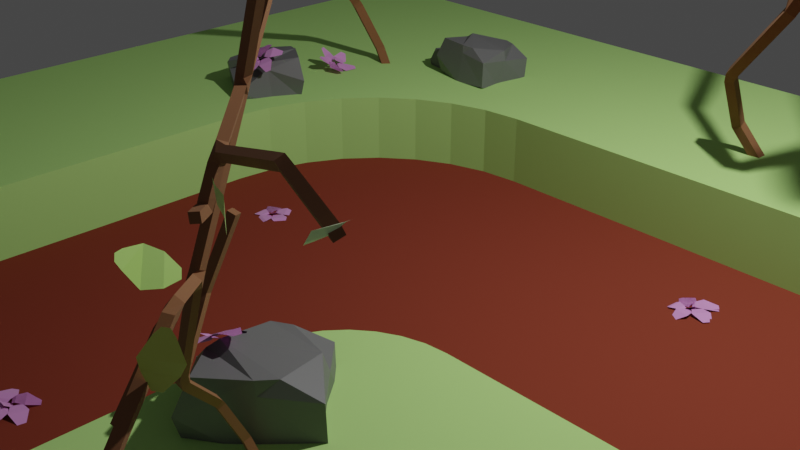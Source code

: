 # Source: SWTrack02.blend  (saved by Blender 2.82.7; exported with 4.5.12 LTS)
import bpy
from mathutils import Matrix  # noqa: F401  (used for matrix-valued properties, if any)

bpy.ops.wm.read_factory_settings(use_empty=True)
scene = bpy.context.scene
scene.name = 'Scene'

# ---- collections
col_collection = bpy.data.collections.new('Collection'); scene.collection.children.link(col_collection)
col_collection_2 = bpy.data.collections.new('Collection 2'); scene.collection.children.link(col_collection_2)
col_collection_3 = bpy.data.collections.new('Collection 3'); scene.collection.children.link(col_collection_3)
col_collection_4 = bpy.data.collections.new('Collection 4'); scene.collection.children.link(col_collection_4)

# ---- materials (node trees are filled in below, after node groups)
mat_material_049 = bpy.data.materials.new('Material.049')
mat_material_049.use_transparent_shadow = False
mat_material_050 = bpy.data.materials.new('Material.050')
mat_material_050.use_transparent_shadow = False
mat_material_052 = bpy.data.materials.new('Material.052')
mat_material_052.use_transparent_shadow = False
mat_material_051 = bpy.data.materials.new('Material.051')
mat_material_051.use_transparent_shadow = False
mat_material = bpy.data.materials.new('Material')
mat_material.alpha_threshold = 0.0
mat_material.use_transparent_shadow = False
mat_material.diffuse_color = (0.4756, 0.8, 0.2446, 1.0)
mat_material.line_color = (0.0, 0.0, 0.0, 1.0)
mat_material_048 = bpy.data.materials.new('Material.048')
mat_material_048.use_transparent_shadow = False
mat_material_048.diffuse_color = (0.2462, 0.04989, 0.02892, 1.0)
mat_material_018 = bpy.data.materials.new('Material.018')
mat_material_018.use_transparent_shadow = False
mat_material_029 = bpy.data.materials.new('Material.029')
mat_material_029.use_transparent_shadow = False
mat_material_027 = bpy.data.materials.new('Material.027')
mat_material_027.use_transparent_shadow = False
mat_material_020 = bpy.data.materials.new('Material.020')
mat_material_020.use_transparent_shadow = False
mat_material_021 = bpy.data.materials.new('Material.021')
mat_material_021.use_transparent_shadow = False
mat_material_019 = bpy.data.materials.new('Material.019')
mat_material_019.use_transparent_shadow = False
mat_material_022 = bpy.data.materials.new('Material.022')
mat_material_022.use_transparent_shadow = False
mat_material_023 = bpy.data.materials.new('Material.023')
mat_material_023.use_transparent_shadow = False
mat_material_013 = bpy.data.materials.new('Material.013')
mat_material_013.use_transparent_shadow = False
mat_material_046 = bpy.data.materials.new('Material.046')
mat_material_046.use_transparent_shadow = False
mat_material_039 = bpy.data.materials.new('Material.039')
mat_material_039.use_transparent_shadow = False
mat_material_040 = bpy.data.materials.new('Material.040')
mat_material_040.use_transparent_shadow = False
mat_material_044 = bpy.data.materials.new('Material.044')
mat_material_044.use_transparent_shadow = False
mat_material_043 = bpy.data.materials.new('Material.043')
mat_material_043.use_transparent_shadow = False
mat_material_045 = bpy.data.materials.new('Material.045')
mat_material_045.use_transparent_shadow = False
mat_material_042 = bpy.data.materials.new('Material.042')
mat_material_042.use_transparent_shadow = False
mat_material_041 = bpy.data.materials.new('Material.041')
mat_material_041.use_transparent_shadow = False
mat_material_047 = bpy.data.materials.new('Material.047')
mat_material_047.use_transparent_shadow = False
mat_material_015 = bpy.data.materials.new('Material.015')
mat_material_015.use_transparent_shadow = False
mat_material_028 = bpy.data.materials.new('Material.028')
mat_material_028.use_transparent_shadow = False
mat_material_037 = bpy.data.materials.new('Material.037')
mat_material_037.use_transparent_shadow = False
mat_material_030 = bpy.data.materials.new('Material.030')
mat_material_030.use_transparent_shadow = False
mat_material_031 = bpy.data.materials.new('Material.031')
mat_material_031.use_transparent_shadow = False
mat_material_035 = bpy.data.materials.new('Material.035')
mat_material_035.use_transparent_shadow = False
mat_material_034 = bpy.data.materials.new('Material.034')
mat_material_034.use_transparent_shadow = False
mat_material_036 = bpy.data.materials.new('Material.036')
mat_material_036.use_transparent_shadow = False
mat_material_033 = bpy.data.materials.new('Material.033')
mat_material_033.use_transparent_shadow = False
mat_material_032 = bpy.data.materials.new('Material.032')
mat_material_032.use_transparent_shadow = False
mat_material_038 = bpy.data.materials.new('Material.038')
mat_material_038.use_transparent_shadow = False

# ---- material node trees
mat_material_049.use_nodes = True; mat_material_049.node_tree.nodes.clear()
_N = mat_material_049.node_tree.nodes; _L = mat_material_049.node_tree.links
n0 = _N.new('ShaderNodeOutputMaterial'); n0.name = 'Material Output'; n0.location = (300, 300)
n1 = _N.new('ShaderNodeBsdfPrincipled'); n1.name = 'Principled BSDF'; n1.location = (10, 300)
n1.distribution = 'GGX'
n1.subsurface_method = 'BURLEY'
n1.inputs[0].default_value = (0.8, 0.3319, 0.7518, 1.0)
n1.inputs[3].default_value = 1.45
n1.inputs[27].default_value = (0.0, 0.0, 0.0, 1.0)
n1.inputs[28].default_value = 1.0
_L.new(n1.outputs[0], n0.inputs[0])
n0.is_active_output = True
mat_material_050.use_nodes = True; mat_material_050.node_tree.nodes.clear()
_N = mat_material_050.node_tree.nodes; _L = mat_material_050.node_tree.links
n0 = _N.new('ShaderNodeOutputMaterial'); n0.name = 'Material Output'; n0.location = (300, 300)
n1 = _N.new('ShaderNodeBsdfPrincipled'); n1.name = 'Principled BSDF'; n1.location = (10, 300)
n1.distribution = 'GGX'
n1.subsurface_method = 'BURLEY'
n1.inputs[0].default_value = (0.8, 0.3319, 0.7518, 1.0)
n1.inputs[3].default_value = 1.45
n1.inputs[27].default_value = (0.0, 0.0, 0.0, 1.0)
n1.inputs[28].default_value = 1.0
_L.new(n1.outputs[0], n0.inputs[0])
n0.is_active_output = True
mat_material_052.use_nodes = True; mat_material_052.node_tree.nodes.clear()
_N = mat_material_052.node_tree.nodes; _L = mat_material_052.node_tree.links
n0 = _N.new('ShaderNodeOutputMaterial'); n0.name = 'Material Output'; n0.location = (300, 300)
n1 = _N.new('ShaderNodeBsdfPrincipled'); n1.name = 'Principled BSDF'; n1.location = (10, 300)
n1.distribution = 'GGX'
n1.subsurface_method = 'BURLEY'
n1.inputs[0].default_value = (0.8, 0.3319, 0.7518, 1.0)
n1.inputs[3].default_value = 1.45
n1.inputs[27].default_value = (0.0, 0.0, 0.0, 1.0)
n1.inputs[28].default_value = 1.0
_L.new(n1.outputs[0], n0.inputs[0])
n0.is_active_output = True
mat_material_051.use_nodes = True; mat_material_051.node_tree.nodes.clear()
_N = mat_material_051.node_tree.nodes; _L = mat_material_051.node_tree.links
n0 = _N.new('ShaderNodeOutputMaterial'); n0.name = 'Material Output'; n0.location = (300, 300)
n1 = _N.new('ShaderNodeBsdfPrincipled'); n1.name = 'Principled BSDF'; n1.location = (10, 300)
n1.distribution = 'GGX'
n1.subsurface_method = 'BURLEY'
n1.inputs[0].default_value = (0.1574, 0.1574, 0.1574, 1.0)
n1.inputs[3].default_value = 1.45
n1.inputs[27].default_value = (0.0, 0.0, 0.0, 1.0)
n1.inputs[28].default_value = 1.0
_L.new(n1.outputs[0], n0.inputs[0])
n0.is_active_output = True
mat_material_018.use_nodes = True; mat_material_018.node_tree.nodes.clear()
_N = mat_material_018.node_tree.nodes; _L = mat_material_018.node_tree.links
n0 = _N.new('ShaderNodeOutputMaterial'); n0.name = 'Material Output'; n0.location = (300, 300)
n1 = _N.new('ShaderNodeBsdfPrincipled'); n1.name = 'Principled BSDF'; n1.location = (10, 300)
n1.distribution = 'GGX'
n1.subsurface_method = 'BURLEY'
n1.inputs[0].default_value = (0.4633, 0.8, 0.1672, 1.0)
n1.inputs[3].default_value = 1.45
n1.inputs[27].default_value = (0.0, 0.0, 0.0, 1.0)
n1.inputs[28].default_value = 1.0
_L.new(n1.outputs[0], n0.inputs[0])
n0.is_active_output = True
mat_material_029.use_nodes = True; mat_material_029.node_tree.nodes.clear()
_N = mat_material_029.node_tree.nodes; _L = mat_material_029.node_tree.links
n0 = _N.new('ShaderNodeOutputMaterial'); n0.name = 'Material Output'; n0.location = (300, 300)
n1 = _N.new('ShaderNodeBsdfPrincipled'); n1.name = 'Principled BSDF'; n1.location = (10, 300)
n1.distribution = 'GGX'
n1.subsurface_method = 'BURLEY'
n1.inputs[0].default_value = (0.6785, 0.8, 0.1502, 1.0)
n1.inputs[3].default_value = 1.45
n1.inputs[27].default_value = (0.0, 0.0, 0.0, 1.0)
n1.inputs[28].default_value = 1.0
_L.new(n1.outputs[0], n0.inputs[0])
n0.is_active_output = True
mat_material_027.use_nodes = True; mat_material_027.node_tree.nodes.clear()
_N = mat_material_027.node_tree.nodes; _L = mat_material_027.node_tree.links
n0 = _N.new('ShaderNodeOutputMaterial'); n0.name = 'Material Output'; n0.location = (300, 300)
n1 = _N.new('ShaderNodeBsdfPrincipled'); n1.name = 'Principled BSDF'; n1.location = (10, 300)
n1.distribution = 'GGX'
n1.subsurface_method = 'BURLEY'
n1.inputs[0].default_value = (0.7944, 0.8, 0.3037, 1.0)
n1.inputs[3].default_value = 1.45
n1.inputs[27].default_value = (0.0, 0.0, 0.0, 1.0)
n1.inputs[28].default_value = 1.0
_L.new(n1.outputs[0], n0.inputs[0])
n0.is_active_output = True
mat_material_020.use_nodes = True; mat_material_020.node_tree.nodes.clear()
_N = mat_material_020.node_tree.nodes; _L = mat_material_020.node_tree.links
n0 = _N.new('ShaderNodeOutputMaterial'); n0.name = 'Material Output'; n0.location = (300, 300)
n1 = _N.new('ShaderNodeBsdfPrincipled'); n1.name = 'Principled BSDF'; n1.location = (10, 300)
n1.distribution = 'GGX'
n1.subsurface_method = 'BURLEY'
n1.inputs[0].default_value = (0.5604, 0.8, 0.3989, 1.0)
n1.inputs[3].default_value = 1.45
n1.inputs[27].default_value = (0.0, 0.0, 0.0, 1.0)
n1.inputs[28].default_value = 1.0
_L.new(n1.outputs[0], n0.inputs[0])
n0.is_active_output = True
mat_material_021.use_nodes = True; mat_material_021.node_tree.nodes.clear()
_N = mat_material_021.node_tree.nodes; _L = mat_material_021.node_tree.links
n0 = _N.new('ShaderNodeOutputMaterial'); n0.name = 'Material Output'; n0.location = (300, 300)
n1 = _N.new('ShaderNodeBsdfPrincipled'); n1.name = 'Principled BSDF'; n1.location = (10, 300)
n1.distribution = 'GGX'
n1.subsurface_method = 'BURLEY'
n1.inputs[0].default_value = (0.6722, 0.8, 0.5206, 1.0)
n1.inputs[3].default_value = 1.45
n1.inputs[27].default_value = (0.0, 0.0, 0.0, 1.0)
n1.inputs[28].default_value = 1.0
_L.new(n1.outputs[0], n0.inputs[0])
n0.is_active_output = True
mat_material_019.use_nodes = True; mat_material_019.node_tree.nodes.clear()
_N = mat_material_019.node_tree.nodes; _L = mat_material_019.node_tree.links
n0 = _N.new('ShaderNodeOutputMaterial'); n0.name = 'Material Output'; n0.location = (300, 300)
n1 = _N.new('ShaderNodeBsdfPrincipled'); n1.name = 'Principled BSDF'; n1.location = (10, 300)
n1.distribution = 'GGX'
n1.subsurface_method = 'BURLEY'
n1.inputs[0].default_value = (0.5203, 0.8, 0.2822, 1.0)
n1.inputs[2].default_value = 0.2949
n1.inputs[3].default_value = 1.45
n1.inputs[27].default_value = (0.0, 0.0, 0.0, 1.0)
n1.inputs[28].default_value = 1.0
_L.new(n1.outputs[0], n0.inputs[0])
n0.is_active_output = True
mat_material_022.use_nodes = True; mat_material_022.node_tree.nodes.clear()
_N = mat_material_022.node_tree.nodes; _L = mat_material_022.node_tree.links
n0 = _N.new('ShaderNodeOutputMaterial'); n0.name = 'Material Output'; n0.location = (300, 300)
n1 = _N.new('ShaderNodeBsdfPrincipled'); n1.name = 'Principled BSDF'; n1.location = (10, 300)
n1.distribution = 'GGX'
n1.subsurface_method = 'BURLEY'
n1.inputs[0].default_value = (0.5383, 0.8, 0.4581, 1.0)
n1.inputs[3].default_value = 1.45
n1.inputs[27].default_value = (0.0, 0.0, 0.0, 1.0)
n1.inputs[28].default_value = 1.0
_L.new(n1.outputs[0], n0.inputs[0])
n0.is_active_output = True
mat_material_023.use_nodes = True; mat_material_023.node_tree.nodes.clear()
_N = mat_material_023.node_tree.nodes; _L = mat_material_023.node_tree.links
n0 = _N.new('ShaderNodeOutputMaterial'); n0.name = 'Material Output'; n0.location = (300, 300)
n1 = _N.new('ShaderNodeBsdfPrincipled'); n1.name = 'Principled BSDF'; n1.location = (10, 300)
n1.distribution = 'GGX'
n1.subsurface_method = 'BURLEY'
n1.inputs[0].default_value = (0.5309, 0.8, 0.4117, 1.0)
n1.inputs[3].default_value = 1.45
n1.inputs[27].default_value = (0.0, 0.0, 0.0, 1.0)
n1.inputs[28].default_value = 1.0
_L.new(n1.outputs[0], n0.inputs[0])
n0.is_active_output = True
mat_material_013.use_nodes = True; mat_material_013.node_tree.nodes.clear()
_N = mat_material_013.node_tree.nodes; _L = mat_material_013.node_tree.links
n0 = _N.new('ShaderNodeOutputMaterial'); n0.name = 'Material Output'; n0.location = (300, 300)
n1 = _N.new('ShaderNodeBsdfPrincipled'); n1.name = 'Principled BSDF'; n1.location = (10, 300)
n1.distribution = 'GGX'
n1.subsurface_method = 'BURLEY'
n1.inputs[0].default_value = (0.2529, 0.1097, 0.04592, 1.0)
n1.inputs[2].default_value = 1.0
n1.inputs[3].default_value = 1.45
n1.inputs[27].default_value = (0.0, 0.0, 0.0, 1.0)
n1.inputs[28].default_value = 1.0
_L.new(n1.outputs[0], n0.inputs[0])
n0.is_active_output = True
mat_material_046.use_nodes = True; mat_material_046.node_tree.nodes.clear()
_N = mat_material_046.node_tree.nodes; _L = mat_material_046.node_tree.links
n0 = _N.new('ShaderNodeOutputMaterial'); n0.name = 'Material Output'; n0.location = (300, 300)
n1 = _N.new('ShaderNodeBsdfPrincipled'); n1.name = 'Principled BSDF'; n1.location = (10, 300)
n1.distribution = 'GGX'
n1.subsurface_method = 'BURLEY'
n1.inputs[0].default_value = (0.4633, 0.8, 0.1672, 1.0)
n1.inputs[3].default_value = 1.45
n1.inputs[27].default_value = (0.0, 0.0, 0.0, 1.0)
n1.inputs[28].default_value = 1.0
_L.new(n1.outputs[0], n0.inputs[0])
n0.is_active_output = True
mat_material_039.use_nodes = True; mat_material_039.node_tree.nodes.clear()
_N = mat_material_039.node_tree.nodes; _L = mat_material_039.node_tree.links
n0 = _N.new('ShaderNodeOutputMaterial'); n0.name = 'Material Output'; n0.location = (300, 300)
n1 = _N.new('ShaderNodeBsdfPrincipled'); n1.name = 'Principled BSDF'; n1.location = (10, 300)
n1.distribution = 'GGX'
n1.subsurface_method = 'BURLEY'
n1.inputs[0].default_value = (0.6785, 0.8, 0.1502, 1.0)
n1.inputs[3].default_value = 1.45
n1.inputs[27].default_value = (0.0, 0.0, 0.0, 1.0)
n1.inputs[28].default_value = 1.0
_L.new(n1.outputs[0], n0.inputs[0])
n0.is_active_output = True
mat_material_040.use_nodes = True; mat_material_040.node_tree.nodes.clear()
_N = mat_material_040.node_tree.nodes; _L = mat_material_040.node_tree.links
n0 = _N.new('ShaderNodeOutputMaterial'); n0.name = 'Material Output'; n0.location = (300, 300)
n1 = _N.new('ShaderNodeBsdfPrincipled'); n1.name = 'Principled BSDF'; n1.location = (10, 300)
n1.distribution = 'GGX'
n1.subsurface_method = 'BURLEY'
n1.inputs[0].default_value = (0.7944, 0.8, 0.3037, 1.0)
n1.inputs[3].default_value = 1.45
n1.inputs[27].default_value = (0.0, 0.0, 0.0, 1.0)
n1.inputs[28].default_value = 1.0
_L.new(n1.outputs[0], n0.inputs[0])
n0.is_active_output = True
mat_material_044.use_nodes = True; mat_material_044.node_tree.nodes.clear()
_N = mat_material_044.node_tree.nodes; _L = mat_material_044.node_tree.links
n0 = _N.new('ShaderNodeOutputMaterial'); n0.name = 'Material Output'; n0.location = (300, 300)
n1 = _N.new('ShaderNodeBsdfPrincipled'); n1.name = 'Principled BSDF'; n1.location = (10, 300)
n1.distribution = 'GGX'
n1.subsurface_method = 'BURLEY'
n1.inputs[0].default_value = (0.5604, 0.8, 0.3989, 1.0)
n1.inputs[3].default_value = 1.45
n1.inputs[27].default_value = (0.0, 0.0, 0.0, 1.0)
n1.inputs[28].default_value = 1.0
_L.new(n1.outputs[0], n0.inputs[0])
n0.is_active_output = True
mat_material_043.use_nodes = True; mat_material_043.node_tree.nodes.clear()
_N = mat_material_043.node_tree.nodes; _L = mat_material_043.node_tree.links
n0 = _N.new('ShaderNodeOutputMaterial'); n0.name = 'Material Output'; n0.location = (300, 300)
n1 = _N.new('ShaderNodeBsdfPrincipled'); n1.name = 'Principled BSDF'; n1.location = (10, 300)
n1.distribution = 'GGX'
n1.subsurface_method = 'BURLEY'
n1.inputs[0].default_value = (0.6722, 0.8, 0.5206, 1.0)
n1.inputs[3].default_value = 1.45
n1.inputs[27].default_value = (0.0, 0.0, 0.0, 1.0)
n1.inputs[28].default_value = 1.0
_L.new(n1.outputs[0], n0.inputs[0])
n0.is_active_output = True
mat_material_045.use_nodes = True; mat_material_045.node_tree.nodes.clear()
_N = mat_material_045.node_tree.nodes; _L = mat_material_045.node_tree.links
n0 = _N.new('ShaderNodeOutputMaterial'); n0.name = 'Material Output'; n0.location = (300, 300)
n1 = _N.new('ShaderNodeBsdfPrincipled'); n1.name = 'Principled BSDF'; n1.location = (10, 300)
n1.distribution = 'GGX'
n1.subsurface_method = 'BURLEY'
n1.inputs[0].default_value = (0.5203, 0.8, 0.2822, 1.0)
n1.inputs[2].default_value = 0.2949
n1.inputs[3].default_value = 1.45
n1.inputs[27].default_value = (0.0, 0.0, 0.0, 1.0)
n1.inputs[28].default_value = 1.0
_L.new(n1.outputs[0], n0.inputs[0])
n0.is_active_output = True
mat_material_042.use_nodes = True; mat_material_042.node_tree.nodes.clear()
_N = mat_material_042.node_tree.nodes; _L = mat_material_042.node_tree.links
n0 = _N.new('ShaderNodeOutputMaterial'); n0.name = 'Material Output'; n0.location = (300, 300)
n1 = _N.new('ShaderNodeBsdfPrincipled'); n1.name = 'Principled BSDF'; n1.location = (10, 300)
n1.distribution = 'GGX'
n1.subsurface_method = 'BURLEY'
n1.inputs[0].default_value = (0.5383, 0.8, 0.4581, 1.0)
n1.inputs[3].default_value = 1.45
n1.inputs[27].default_value = (0.0, 0.0, 0.0, 1.0)
n1.inputs[28].default_value = 1.0
_L.new(n1.outputs[0], n0.inputs[0])
n0.is_active_output = True
mat_material_041.use_nodes = True; mat_material_041.node_tree.nodes.clear()
_N = mat_material_041.node_tree.nodes; _L = mat_material_041.node_tree.links
n0 = _N.new('ShaderNodeOutputMaterial'); n0.name = 'Material Output'; n0.location = (300, 300)
n1 = _N.new('ShaderNodeBsdfPrincipled'); n1.name = 'Principled BSDF'; n1.location = (10, 300)
n1.distribution = 'GGX'
n1.subsurface_method = 'BURLEY'
n1.inputs[0].default_value = (0.5309, 0.8, 0.4117, 1.0)
n1.inputs[3].default_value = 1.45
n1.inputs[27].default_value = (0.0, 0.0, 0.0, 1.0)
n1.inputs[28].default_value = 1.0
_L.new(n1.outputs[0], n0.inputs[0])
n0.is_active_output = True
mat_material_047.use_nodes = True; mat_material_047.node_tree.nodes.clear()
_N = mat_material_047.node_tree.nodes; _L = mat_material_047.node_tree.links
n0 = _N.new('ShaderNodeOutputMaterial'); n0.name = 'Material Output'; n0.location = (300, 300)
n1 = _N.new('ShaderNodeBsdfPrincipled'); n1.name = 'Principled BSDF'; n1.location = (10, 300)
n1.distribution = 'GGX'
n1.subsurface_method = 'BURLEY'
n1.inputs[0].default_value = (0.2529, 0.1097, 0.04592, 1.0)
n1.inputs[2].default_value = 1.0
n1.inputs[3].default_value = 1.45
n1.inputs[27].default_value = (0.0, 0.0, 0.0, 1.0)
n1.inputs[28].default_value = 1.0
_L.new(n1.outputs[0], n0.inputs[0])
n0.is_active_output = True
mat_material_015.use_nodes = True; mat_material_015.node_tree.nodes.clear()
_N = mat_material_015.node_tree.nodes; _L = mat_material_015.node_tree.links
n0 = _N.new('ShaderNodeOutputMaterial'); n0.name = 'Material Output'; n0.location = (300, 300)
n1 = _N.new('ShaderNodeBsdfPrincipled'); n1.name = 'Principled BSDF'; n1.location = (10, 300)
n1.distribution = 'GGX'
n1.subsurface_method = 'BURLEY'
n1.inputs[0].default_value = (0.1574, 0.1574, 0.1574, 1.0)
n1.inputs[3].default_value = 1.45
n1.inputs[27].default_value = (0.0, 0.0, 0.0, 1.0)
n1.inputs[28].default_value = 1.0
_L.new(n1.outputs[0], n0.inputs[0])
n0.is_active_output = True
mat_material_028.use_nodes = True; mat_material_028.node_tree.nodes.clear()
_N = mat_material_028.node_tree.nodes; _L = mat_material_028.node_tree.links
n0 = _N.new('ShaderNodeOutputMaterial'); n0.name = 'Material Output'; n0.location = (300, 300)
n1 = _N.new('ShaderNodeBsdfPrincipled'); n1.name = 'Principled BSDF'; n1.location = (10, 300)
n1.distribution = 'GGX'
n1.subsurface_method = 'BURLEY'
n1.inputs[0].default_value = (0.8, 0.3319, 0.7518, 1.0)
n1.inputs[3].default_value = 1.45
n1.inputs[27].default_value = (0.0, 0.0, 0.0, 1.0)
n1.inputs[28].default_value = 1.0
_L.new(n1.outputs[0], n0.inputs[0])
n0.is_active_output = True
mat_material_037.use_nodes = True; mat_material_037.node_tree.nodes.clear()
_N = mat_material_037.node_tree.nodes; _L = mat_material_037.node_tree.links
n0 = _N.new('ShaderNodeOutputMaterial'); n0.name = 'Material Output'; n0.location = (300, 300)
n1 = _N.new('ShaderNodeBsdfPrincipled'); n1.name = 'Principled BSDF'; n1.location = (10, 300)
n1.distribution = 'GGX'
n1.subsurface_method = 'BURLEY'
n1.inputs[0].default_value = (0.4633, 0.8, 0.1672, 1.0)
n1.inputs[3].default_value = 1.45
n1.inputs[27].default_value = (0.0, 0.0, 0.0, 1.0)
n1.inputs[28].default_value = 1.0
_L.new(n1.outputs[0], n0.inputs[0])
n0.is_active_output = True
mat_material_030.use_nodes = True; mat_material_030.node_tree.nodes.clear()
_N = mat_material_030.node_tree.nodes; _L = mat_material_030.node_tree.links
n0 = _N.new('ShaderNodeOutputMaterial'); n0.name = 'Material Output'; n0.location = (300, 300)
n1 = _N.new('ShaderNodeBsdfPrincipled'); n1.name = 'Principled BSDF'; n1.location = (10, 300)
n1.distribution = 'GGX'
n1.subsurface_method = 'BURLEY'
n1.inputs[0].default_value = (0.6785, 0.8, 0.1502, 1.0)
n1.inputs[3].default_value = 1.45
n1.inputs[27].default_value = (0.0, 0.0, 0.0, 1.0)
n1.inputs[28].default_value = 1.0
_L.new(n1.outputs[0], n0.inputs[0])
n0.is_active_output = True
mat_material_031.use_nodes = True; mat_material_031.node_tree.nodes.clear()
_N = mat_material_031.node_tree.nodes; _L = mat_material_031.node_tree.links
n0 = _N.new('ShaderNodeOutputMaterial'); n0.name = 'Material Output'; n0.location = (300, 300)
n1 = _N.new('ShaderNodeBsdfPrincipled'); n1.name = 'Principled BSDF'; n1.location = (10, 300)
n1.distribution = 'GGX'
n1.subsurface_method = 'BURLEY'
n1.inputs[0].default_value = (0.7944, 0.8, 0.3037, 1.0)
n1.inputs[3].default_value = 1.45
n1.inputs[27].default_value = (0.0, 0.0, 0.0, 1.0)
n1.inputs[28].default_value = 1.0
_L.new(n1.outputs[0], n0.inputs[0])
n0.is_active_output = True
mat_material_035.use_nodes = True; mat_material_035.node_tree.nodes.clear()
_N = mat_material_035.node_tree.nodes; _L = mat_material_035.node_tree.links
n0 = _N.new('ShaderNodeOutputMaterial'); n0.name = 'Material Output'; n0.location = (300, 300)
n1 = _N.new('ShaderNodeBsdfPrincipled'); n1.name = 'Principled BSDF'; n1.location = (10, 300)
n1.distribution = 'GGX'
n1.subsurface_method = 'BURLEY'
n1.inputs[0].default_value = (0.5604, 0.8, 0.3989, 1.0)
n1.inputs[3].default_value = 1.45
n1.inputs[27].default_value = (0.0, 0.0, 0.0, 1.0)
n1.inputs[28].default_value = 1.0
_L.new(n1.outputs[0], n0.inputs[0])
n0.is_active_output = True
mat_material_034.use_nodes = True; mat_material_034.node_tree.nodes.clear()
_N = mat_material_034.node_tree.nodes; _L = mat_material_034.node_tree.links
n0 = _N.new('ShaderNodeOutputMaterial'); n0.name = 'Material Output'; n0.location = (300, 300)
n1 = _N.new('ShaderNodeBsdfPrincipled'); n1.name = 'Principled BSDF'; n1.location = (10, 300)
n1.distribution = 'GGX'
n1.subsurface_method = 'BURLEY'
n1.inputs[0].default_value = (0.6722, 0.8, 0.5206, 1.0)
n1.inputs[3].default_value = 1.45
n1.inputs[27].default_value = (0.0, 0.0, 0.0, 1.0)
n1.inputs[28].default_value = 1.0
_L.new(n1.outputs[0], n0.inputs[0])
n0.is_active_output = True
mat_material_036.use_nodes = True; mat_material_036.node_tree.nodes.clear()
_N = mat_material_036.node_tree.nodes; _L = mat_material_036.node_tree.links
n0 = _N.new('ShaderNodeOutputMaterial'); n0.name = 'Material Output'; n0.location = (300, 300)
n1 = _N.new('ShaderNodeBsdfPrincipled'); n1.name = 'Principled BSDF'; n1.location = (10, 300)
n1.distribution = 'GGX'
n1.subsurface_method = 'BURLEY'
n1.inputs[0].default_value = (0.5203, 0.8, 0.2822, 1.0)
n1.inputs[2].default_value = 0.2949
n1.inputs[3].default_value = 1.45
n1.inputs[27].default_value = (0.0, 0.0, 0.0, 1.0)
n1.inputs[28].default_value = 1.0
_L.new(n1.outputs[0], n0.inputs[0])
n0.is_active_output = True
mat_material_033.use_nodes = True; mat_material_033.node_tree.nodes.clear()
_N = mat_material_033.node_tree.nodes; _L = mat_material_033.node_tree.links
n0 = _N.new('ShaderNodeOutputMaterial'); n0.name = 'Material Output'; n0.location = (300, 300)
n1 = _N.new('ShaderNodeBsdfPrincipled'); n1.name = 'Principled BSDF'; n1.location = (10, 300)
n1.distribution = 'GGX'
n1.subsurface_method = 'BURLEY'
n1.inputs[0].default_value = (0.5383, 0.8, 0.4581, 1.0)
n1.inputs[3].default_value = 1.45
n1.inputs[27].default_value = (0.0, 0.0, 0.0, 1.0)
n1.inputs[28].default_value = 1.0
_L.new(n1.outputs[0], n0.inputs[0])
n0.is_active_output = True
mat_material_032.use_nodes = True; mat_material_032.node_tree.nodes.clear()
_N = mat_material_032.node_tree.nodes; _L = mat_material_032.node_tree.links
n0 = _N.new('ShaderNodeOutputMaterial'); n0.name = 'Material Output'; n0.location = (300, 300)
n1 = _N.new('ShaderNodeBsdfPrincipled'); n1.name = 'Principled BSDF'; n1.location = (10, 300)
n1.distribution = 'GGX'
n1.subsurface_method = 'BURLEY'
n1.inputs[0].default_value = (0.5309, 0.8, 0.4117, 1.0)
n1.inputs[3].default_value = 1.45
n1.inputs[27].default_value = (0.0, 0.0, 0.0, 1.0)
n1.inputs[28].default_value = 1.0
_L.new(n1.outputs[0], n0.inputs[0])
n0.is_active_output = True
mat_material_038.use_nodes = True; mat_material_038.node_tree.nodes.clear()
_N = mat_material_038.node_tree.nodes; _L = mat_material_038.node_tree.links
n0 = _N.new('ShaderNodeOutputMaterial'); n0.name = 'Material Output'; n0.location = (300, 300)
n1 = _N.new('ShaderNodeBsdfPrincipled'); n1.name = 'Principled BSDF'; n1.location = (10, 300)
n1.distribution = 'GGX'
n1.subsurface_method = 'BURLEY'
n1.inputs[0].default_value = (0.2529, 0.1097, 0.04592, 1.0)
n1.inputs[2].default_value = 1.0
n1.inputs[3].default_value = 1.45
n1.inputs[27].default_value = (0.0, 0.0, 0.0, 1.0)
n1.inputs[28].default_value = 1.0
_L.new(n1.outputs[0], n0.inputs[0])
n0.is_active_output = True

# ---- world
world_world = bpy.data.worlds.new('World'); scene.world = world_world
world_world.use_nodes = True; world_world.node_tree.nodes.clear()
_N = world_world.node_tree.nodes; _L = world_world.node_tree.links
n0 = _N.new('ShaderNodeOutputWorld'); n0.name = 'World Output'; n0.location = (300, 300)
n1 = _N.new('ShaderNodeBackground'); n1.name = 'Background'; n1.location = (10, 300)
n1.inputs[0].default_value = (0.05088, 0.05088, 0.05088, 1.0)
_L.new(n1.outputs[0], n0.inputs[0])
n0.is_active_output = True
world_world.color = (0.05088, 0.05088, 0.05088)
world_world.use_sun_shadow = False
world_world.sun_shadow_jitter_overblur = 0.0

# ---- cameras
cam_camera = bpy.data.cameras.new('Camera')
cam_camera.clip_end = 100.0
cam_camera.ortho_scale = 7.314

# ---- lights
light_light = bpy.data.lights.new('Light', 'POINT')
light_light.transmission_factor = 0.0
light_light.energy = 1000.0
light_light.shadow_soft_size = 0.1
light_light.shadow_maximum_resolution = 0.006
light_light.use_absolute_resolution = True

# ---- meshes
me_plane_002 = bpy.data.meshes.new('Plane.002')
me_plane_002.from_pydata([(-0.199, 0.161, 0.2289), (0.2098, -0.174, 0.08457), (-0.761, 0.2744, -1.272), (-0.413, -0.01076, -1.395), (-0.6026, 0.5765, -0.4273), (0.3095, -0.1689, -0.7508), (-0.2547, 0.3217, 0.04813), (0.315, -0.1452, -0.153), (-0.4017, 0.3258, 0.2788), (-0.401, 0.2929, -0.2375), (-1.902, 1.277, 0.2145), (-1.901, 1.249, -0.225), (-0.9959, 0.9529, 0.5742), (-1.002, 0.8874, -0.5863), (-0.4976, 0.5352, 0.3655), (-0.4966, 0.4894, -0.354), (-0.4193, 0.3553, 0.5275), (-0.8277, 0.67, 0.3528), (-1.046, 0.7079, 2.02), (-1.394, 0.9758, 1.871), (-0.314, 0.4584, 1.362), (-1.241, 1.175, 0.9697), (-0.3148, 0.4135, 0.7502), (-0.8839, 0.852, 0.5067), (-0.2274, 0.2088, 0.6314), (-0.4805, 0.4362, 1.04), (0.6233, -0.6465, 1.65), (0.4078, -0.4529, 1.997), (0.5009, -0.2236, 0.8467), (-0.07676, 0.2967, 1.767), (0.04113, 0.1247, 0.6707), (-0.3116, 0.4416, 1.24), (-0.09122, 0.08868, 0.4468), (0.1607, -0.08548, 0.8739), (0.7996, -0.9144, -0.3848), (1.014, -1.063, -0.02125), (0.3225, -0.1506, -0.2589), (0.8815, -0.534, 0.7036), (0.07825, 0.06799, 0.2368), (0.4294, -0.1747, 0.8319), (-0.199, 0.161, 0.2289), (0.2098, -0.174, 0.08457), (-0.761, 0.2744, -1.272), (-0.413, -0.01076, -1.395), (-0.6026, 0.5765, -0.4273), (0.3095, -0.1689, -0.7508), (-0.2547, 0.3217, 0.04813), (0.315, -0.1452, -0.153), (0.1213, 1.229, 0.5255), (-0.3204, 4.757, 0.5991), (-0.5665, 0.388, 0.08215), (-0.09846, -0.1716, 0.2159), (-0.4094, 0.7685, 0.6578), (0.05869, 0.2088, 0.7916)], [], [(4, 5, 3, 2), (6, 7, 5, 4), (0, 1, 7, 6), (12, 13, 11, 10), (14, 15, 13, 12), (8, 9, 15, 14), (20, 21, 19, 18), (22, 23, 21, 20), (16, 17, 23, 22), (28, 29, 27, 26), (30, 31, 29, 28), (24, 25, 31, 30), (36, 37, 35, 34), (38, 39, 37, 36), (32, 33, 39, 38), (44, 45, 43, 42), (46, 47, 45, 44), (40, 41, 47, 46), (50, 51, 53, 52)])
_uv = me_plane_002.uv_layers.new(name='UVMap')
_uv.uv.foreach_set('vector', [0.0, 0.6314, 1.0, 0.6314, 1.0, 1.0, 0.0, 1.0, 0.0, 0.3154, 1.0, 0.3154, 1.0, 0.6314, 0.0, 0.6314, 0.0, 0.0, 1.0, 0.0, 1.0, 0.3154, 0.0, 0.3154, 0.0, 0.6314, 1.0, 0.6314, 1.0, 1.0, 0.0, 1.0, 0.0, 0.3154, 1.0, 0.3154, 1.0, 0.6314, 0.0, 0.6314, 0.0, 0.0, 1.0, 0.0, 1.0, 0.3154, 0.0, 0.3154, 0.0, 0.6314, 1.0, 0.6314, 1.0, 1.0, 0.0, 1.0, 0.0, 0.3154, 1.0, 0.3154, 1.0, 0.6314, 0.0, 0.6314, 0.0, 0.0, 1.0, 0.0, 1.0, 0.3154, 0.0, 0.3154, 0.0, 0.6314, 1.0, 0.6314, 1.0, 1.0, 0.0, 1.0, 0.0, 0.3154, 1.0, 0.3154, 1.0, 0.6314, 0.0, 0.6314, 0.0, 0.0, 1.0, 0.0, 1.0, 0.3154, 0.0, 0.3154, 0.0, 0.6314, 1.0, 0.6314, 1.0, 1.0, 0.0, 1.0, 0.0, 0.3154, 1.0, 0.3154, 1.0, 0.6314, 0.0, 0.6314, 0.0, 0.0, 1.0, 0.0, 1.0, 0.3154, 0.0, 0.3154, 0.0, 0.6314, 1.0, 0.6314, 1.0, 1.0, 0.0, 1.0, 0.0, 0.3154, 1.0, 0.3154, 1.0, 0.6314, 0.0, 0.6314, 0.0, 0.0, 1.0, 0.0, 1.0, 0.3154, 0.0, 0.3154, 0.0, 0.0, 1.0, 0.0, 1.0, 1.0, 0.0, 1.0])
me_plane_002.materials.append(mat_material_049)
me_plane_002.use_remesh_fix_poles = True
me_plane_002.use_remesh_preserve_attributes = False
me_plane_002.use_mirror_vertex_groups = False
me_plane_002.update()
me_plane_003 = bpy.data.meshes.new('Plane.003')
me_plane_003.from_pydata([(-0.199, 0.161, 0.2289), (0.2098, -0.174, 0.08457), (-0.761, 0.2744, -1.272), (-0.413, -0.01076, -1.395), (-0.6026, 0.5765, -0.4273), (0.3095, -0.1689, -0.7508), (-0.2547, 0.3217, 0.04813), (0.315, -0.1452, -0.153), (-0.4017, 0.3258, 0.2788), (-0.401, 0.2929, -0.2375), (-1.902, 1.277, 0.2145), (-1.901, 1.249, -0.225), (-0.9959, 0.9529, 0.5742), (-1.002, 0.8874, -0.5863), (-0.4976, 0.5352, 0.3655), (-0.4966, 0.4894, -0.354), (-0.4193, 0.3553, 0.5275), (-0.8277, 0.67, 0.3528), (-1.046, 0.7079, 2.02), (-1.394, 0.9758, 1.871), (-0.314, 0.4584, 1.362), (-1.241, 1.175, 0.9697), (-0.3148, 0.4135, 0.7502), (-0.8839, 0.852, 0.5067), (-0.2274, 0.2088, 0.6314), (-0.4805, 0.4362, 1.04), (0.6233, -0.6465, 1.65), (0.4078, -0.4529, 1.997), (0.5009, -0.2236, 0.8467), (-0.07676, 0.2967, 1.767), (0.04113, 0.1247, 0.6707), (-0.3116, 0.4416, 1.24), (-0.09122, 0.08868, 0.4468), (0.1607, -0.08548, 0.8739), (0.7996, -0.9144, -0.3848), (1.014, -1.063, -0.02125), (0.3225, -0.1506, -0.2589), (0.8815, -0.534, 0.7036), (0.07825, 0.06799, 0.2368), (0.4294, -0.1747, 0.8319), (-0.199, 0.161, 0.2289), (0.2098, -0.174, 0.08457), (-0.761, 0.2744, -1.272), (-0.413, -0.01076, -1.395), (-0.6026, 0.5765, -0.4273), (0.3095, -0.1689, -0.7508), (-0.2547, 0.3217, 0.04813), (0.315, -0.1452, -0.153), (0.1213, 1.229, 0.5255), (-0.3204, 4.757, 0.5991), (-0.5665, 0.388, 0.08215), (-0.09846, -0.1716, 0.2159), (-0.4094, 0.7685, 0.6578), (0.05869, 0.2088, 0.7916)], [], [(4, 5, 3, 2), (6, 7, 5, 4), (0, 1, 7, 6), (12, 13, 11, 10), (14, 15, 13, 12), (8, 9, 15, 14), (20, 21, 19, 18), (22, 23, 21, 20), (16, 17, 23, 22), (28, 29, 27, 26), (30, 31, 29, 28), (24, 25, 31, 30), (36, 37, 35, 34), (38, 39, 37, 36), (32, 33, 39, 38), (44, 45, 43, 42), (46, 47, 45, 44), (40, 41, 47, 46), (50, 51, 53, 52)])
_uv = me_plane_003.uv_layers.new(name='UVMap')
_uv.uv.foreach_set('vector', [0.0, 0.6314, 1.0, 0.6314, 1.0, 1.0, 0.0, 1.0, 0.0, 0.3154, 1.0, 0.3154, 1.0, 0.6314, 0.0, 0.6314, 0.0, 0.0, 1.0, 0.0, 1.0, 0.3154, 0.0, 0.3154, 0.0, 0.6314, 1.0, 0.6314, 1.0, 1.0, 0.0, 1.0, 0.0, 0.3154, 1.0, 0.3154, 1.0, 0.6314, 0.0, 0.6314, 0.0, 0.0, 1.0, 0.0, 1.0, 0.3154, 0.0, 0.3154, 0.0, 0.6314, 1.0, 0.6314, 1.0, 1.0, 0.0, 1.0, 0.0, 0.3154, 1.0, 0.3154, 1.0, 0.6314, 0.0, 0.6314, 0.0, 0.0, 1.0, 0.0, 1.0, 0.3154, 0.0, 0.3154, 0.0, 0.6314, 1.0, 0.6314, 1.0, 1.0, 0.0, 1.0, 0.0, 0.3154, 1.0, 0.3154, 1.0, 0.6314, 0.0, 0.6314, 0.0, 0.0, 1.0, 0.0, 1.0, 0.3154, 0.0, 0.3154, 0.0, 0.6314, 1.0, 0.6314, 1.0, 1.0, 0.0, 1.0, 0.0, 0.3154, 1.0, 0.3154, 1.0, 0.6314, 0.0, 0.6314, 0.0, 0.0, 1.0, 0.0, 1.0, 0.3154, 0.0, 0.3154, 0.0, 0.6314, 1.0, 0.6314, 1.0, 1.0, 0.0, 1.0, 0.0, 0.3154, 1.0, 0.3154, 1.0, 0.6314, 0.0, 0.6314, 0.0, 0.0, 1.0, 0.0, 1.0, 0.3154, 0.0, 0.3154, 0.0, 0.0, 1.0, 0.0, 1.0, 1.0, 0.0, 1.0])
me_plane_003.materials.append(mat_material_050)
me_plane_003.use_remesh_fix_poles = True
me_plane_003.use_remesh_preserve_attributes = False
me_plane_003.use_mirror_vertex_groups = False
me_plane_003.update()
me_plane_004 = bpy.data.meshes.new('Plane.004')
me_plane_004.from_pydata([(-0.199, 0.161, 0.2289), (0.2098, -0.174, 0.08457), (-0.761, 0.2744, -1.272), (-0.413, -0.01076, -1.395), (-0.6026, 0.5765, -0.4273), (0.3095, -0.1689, -0.7508), (-0.2547, 0.3217, 0.04813), (0.315, -0.1452, -0.153), (-0.4017, 0.3258, 0.2788), (-0.401, 0.2929, -0.2375), (-1.902, 1.277, 0.2145), (-1.901, 1.249, -0.225), (-0.9959, 0.9529, 0.5742), (-1.002, 0.8874, -0.5863), (-0.4976, 0.5352, 0.3655), (-0.4966, 0.4894, -0.354), (-0.4193, 0.3553, 0.5275), (-0.8277, 0.67, 0.3528), (-1.046, 0.7079, 2.02), (-1.394, 0.9758, 1.871), (-0.314, 0.4584, 1.362), (-1.241, 1.175, 0.9697), (-0.3148, 0.4135, 0.7502), (-0.8839, 0.852, 0.5067), (-0.2274, 0.2088, 0.6314), (-0.4805, 0.4362, 1.04), (0.6233, -0.6465, 1.65), (0.4078, -0.4529, 1.997), (0.5009, -0.2236, 0.8467), (-0.07676, 0.2967, 1.767), (0.04113, 0.1247, 0.6707), (-0.3116, 0.4416, 1.24), (-0.09122, 0.08868, 0.4468), (0.1607, -0.08548, 0.8739), (0.7996, -0.9144, -0.3848), (1.014, -1.063, -0.02125), (0.3225, -0.1506, -0.2589), (0.8815, -0.534, 0.7036), (0.07825, 0.06799, 0.2368), (0.4294, -0.1747, 0.8319), (-0.199, 0.161, 0.2289), (0.2098, -0.174, 0.08457), (-0.761, 0.2744, -1.272), (-0.413, -0.01076, -1.395), (-0.6026, 0.5765, -0.4273), (0.3095, -0.1689, -0.7508), (-0.2547, 0.3217, 0.04813), (0.315, -0.1452, -0.153), (0.1213, 1.229, 0.5255), (-0.3204, 4.757, 0.5991), (-0.5665, 0.388, 0.08215), (-0.09846, -0.1716, 0.2159), (-0.4094, 0.7685, 0.6578), (0.05869, 0.2088, 0.7916)], [], [(4, 5, 3, 2), (6, 7, 5, 4), (0, 1, 7, 6), (12, 13, 11, 10), (14, 15, 13, 12), (8, 9, 15, 14), (20, 21, 19, 18), (22, 23, 21, 20), (16, 17, 23, 22), (28, 29, 27, 26), (30, 31, 29, 28), (24, 25, 31, 30), (36, 37, 35, 34), (38, 39, 37, 36), (32, 33, 39, 38), (44, 45, 43, 42), (46, 47, 45, 44), (40, 41, 47, 46), (50, 51, 53, 52)])
_uv = me_plane_004.uv_layers.new(name='UVMap')
_uv.uv.foreach_set('vector', [0.0, 0.6314, 1.0, 0.6314, 1.0, 1.0, 0.0, 1.0, 0.0, 0.3154, 1.0, 0.3154, 1.0, 0.6314, 0.0, 0.6314, 0.0, 0.0, 1.0, 0.0, 1.0, 0.3154, 0.0, 0.3154, 0.0, 0.6314, 1.0, 0.6314, 1.0, 1.0, 0.0, 1.0, 0.0, 0.3154, 1.0, 0.3154, 1.0, 0.6314, 0.0, 0.6314, 0.0, 0.0, 1.0, 0.0, 1.0, 0.3154, 0.0, 0.3154, 0.0, 0.6314, 1.0, 0.6314, 1.0, 1.0, 0.0, 1.0, 0.0, 0.3154, 1.0, 0.3154, 1.0, 0.6314, 0.0, 0.6314, 0.0, 0.0, 1.0, 0.0, 1.0, 0.3154, 0.0, 0.3154, 0.0, 0.6314, 1.0, 0.6314, 1.0, 1.0, 0.0, 1.0, 0.0, 0.3154, 1.0, 0.3154, 1.0, 0.6314, 0.0, 0.6314, 0.0, 0.0, 1.0, 0.0, 1.0, 0.3154, 0.0, 0.3154, 0.0, 0.6314, 1.0, 0.6314, 1.0, 1.0, 0.0, 1.0, 0.0, 0.3154, 1.0, 0.3154, 1.0, 0.6314, 0.0, 0.6314, 0.0, 0.0, 1.0, 0.0, 1.0, 0.3154, 0.0, 0.3154, 0.0, 0.6314, 1.0, 0.6314, 1.0, 1.0, 0.0, 1.0, 0.0, 0.3154, 1.0, 0.3154, 1.0, 0.6314, 0.0, 0.6314, 0.0, 0.0, 1.0, 0.0, 1.0, 0.3154, 0.0, 0.3154, 0.0, 0.0, 1.0, 0.0, 1.0, 1.0, 0.0, 1.0])
me_plane_004.materials.append(mat_material_050)
me_plane_004.use_remesh_fix_poles = True
me_plane_004.use_remesh_preserve_attributes = False
me_plane_004.use_mirror_vertex_groups = False
me_plane_004.update()
me_plane_005 = bpy.data.meshes.new('Plane.005')
me_plane_005.from_pydata([(-0.199, 0.161, 0.2289), (0.2098, -0.174, 0.08457), (-0.761, 0.2744, -1.272), (-0.413, -0.01076, -1.395), (-0.6026, 0.5765, -0.4273), (0.3095, -0.1689, -0.7508), (-0.2547, 0.3217, 0.04813), (0.315, -0.1452, -0.153), (-0.4017, 0.3258, 0.2788), (-0.401, 0.2929, -0.2375), (-1.902, 1.277, 0.2145), (-1.901, 1.249, -0.225), (-0.9959, 0.9529, 0.5742), (-1.002, 0.8874, -0.5863), (-0.4976, 0.5352, 0.3655), (-0.4966, 0.4894, -0.354), (-0.4193, 0.3553, 0.5275), (-0.8277, 0.67, 0.3528), (-1.046, 0.7079, 2.02), (-1.394, 0.9758, 1.871), (-0.314, 0.4584, 1.362), (-1.241, 1.175, 0.9697), (-0.3148, 0.4135, 0.7502), (-0.8839, 0.852, 0.5067), (-0.2274, 0.2088, 0.6314), (-0.4805, 0.4362, 1.04), (0.6233, -0.6465, 1.65), (0.4078, -0.4529, 1.997), (0.5009, -0.2236, 0.8467), (-0.07676, 0.2967, 1.767), (0.04113, 0.1247, 0.6707), (-0.3116, 0.4416, 1.24), (-0.09122, 0.08868, 0.4468), (0.1607, -0.08548, 0.8739), (0.7996, -0.9144, -0.3848), (1.014, -1.063, -0.02125), (0.3225, -0.1506, -0.2589), (0.8815, -0.534, 0.7036), (0.07825, 0.06799, 0.2368), (0.4294, -0.1747, 0.8319), (-0.199, 0.161, 0.2289), (0.2098, -0.174, 0.08457), (-0.761, 0.2744, -1.272), (-0.413, -0.01076, -1.395), (-0.6026, 0.5765, -0.4273), (0.3095, -0.1689, -0.7508), (-0.2547, 0.3217, 0.04813), (0.315, -0.1452, -0.153), (0.1213, 1.229, 0.5255), (-0.3204, 4.757, 0.5991), (-0.5665, 0.388, 0.08215), (-0.09846, -0.1716, 0.2159), (-0.4094, 0.7685, 0.6578), (0.05869, 0.2088, 0.7916)], [], [(4, 5, 3, 2), (6, 7, 5, 4), (0, 1, 7, 6), (12, 13, 11, 10), (14, 15, 13, 12), (8, 9, 15, 14), (20, 21, 19, 18), (22, 23, 21, 20), (16, 17, 23, 22), (28, 29, 27, 26), (30, 31, 29, 28), (24, 25, 31, 30), (36, 37, 35, 34), (38, 39, 37, 36), (32, 33, 39, 38), (44, 45, 43, 42), (46, 47, 45, 44), (40, 41, 47, 46), (50, 51, 53, 52)])
_uv = me_plane_005.uv_layers.new(name='UVMap')
_uv.uv.foreach_set('vector', [0.0, 0.6314, 1.0, 0.6314, 1.0, 1.0, 0.0, 1.0, 0.0, 0.3154, 1.0, 0.3154, 1.0, 0.6314, 0.0, 0.6314, 0.0, 0.0, 1.0, 0.0, 1.0, 0.3154, 0.0, 0.3154, 0.0, 0.6314, 1.0, 0.6314, 1.0, 1.0, 0.0, 1.0, 0.0, 0.3154, 1.0, 0.3154, 1.0, 0.6314, 0.0, 0.6314, 0.0, 0.0, 1.0, 0.0, 1.0, 0.3154, 0.0, 0.3154, 0.0, 0.6314, 1.0, 0.6314, 1.0, 1.0, 0.0, 1.0, 0.0, 0.3154, 1.0, 0.3154, 1.0, 0.6314, 0.0, 0.6314, 0.0, 0.0, 1.0, 0.0, 1.0, 0.3154, 0.0, 0.3154, 0.0, 0.6314, 1.0, 0.6314, 1.0, 1.0, 0.0, 1.0, 0.0, 0.3154, 1.0, 0.3154, 1.0, 0.6314, 0.0, 0.6314, 0.0, 0.0, 1.0, 0.0, 1.0, 0.3154, 0.0, 0.3154, 0.0, 0.6314, 1.0, 0.6314, 1.0, 1.0, 0.0, 1.0, 0.0, 0.3154, 1.0, 0.3154, 1.0, 0.6314, 0.0, 0.6314, 0.0, 0.0, 1.0, 0.0, 1.0, 0.3154, 0.0, 0.3154, 0.0, 0.6314, 1.0, 0.6314, 1.0, 1.0, 0.0, 1.0, 0.0, 0.3154, 1.0, 0.3154, 1.0, 0.6314, 0.0, 0.6314, 0.0, 0.0, 1.0, 0.0, 1.0, 0.3154, 0.0, 0.3154, 0.0, 0.0, 1.0, 0.0, 1.0, 1.0, 0.0, 1.0])
me_plane_005.materials.append(mat_material_052)
me_plane_005.use_remesh_fix_poles = True
me_plane_005.use_remesh_preserve_attributes = False
me_plane_005.use_mirror_vertex_groups = False
me_plane_005.update()
me_cube_003 = bpy.data.meshes.new('Cube.003')
me_cube_003.from_pydata([(-0.9625, -1.115, -0.5831), (-1.0, -1.0, 1.0), (-0.8192, 0.9831, -1.003), (-0.9719, 1.159, 0.00347), (0.9625, -1.115, -0.5831), (1.0, -1.0, 1.0), (0.8192, 0.9831, -1.003), (0.9719, 1.159, 0.00347), (-1.0, -0.02401, -1.0), (-1.0, -0.02401, 1.0), (1.0, -0.02401, -1.0), (1.0, -0.02401, 1.0), (0.0, 1.0, -1.0), (0.0, 1.0, 1.0), (0.0, -1.0, -1.0), (0.0, -1.0, 1.0), (0.0, 0.2467, 1.374), (0.0, -0.02401, -1.0), (-0.9993, 0.03443, 1.504), (-0.9532, 0.9438, 1.348), (0.9993, 0.03443, 1.504), (0.9105, -0.3339, 1.541), (0.0, -0.8563, 1.596), (-0.9105, -0.3339, 1.541), (0.0, 0.671, 1.711), (0.0, 0.8731, 1.359)], [], [(8, 9, 3, 2), (12, 13, 7, 6), (10, 11, 5, 4), (14, 15, 1, 0), (17, 10, 4, 14), (1, 15, 22, 23), (9, 1, 23, 18), (12, 6, 10, 17), (6, 7, 11, 10), (0, 1, 9, 8), (2, 12, 17, 8), (7, 13, 16, 11), (3, 9, 18, 19), (8, 17, 14, 0), (4, 5, 15, 14), (2, 3, 13, 12), (24, 18, 23, 22), (25, 19, 18, 24), (20, 24, 22, 21), (16, 13, 25, 24), (11, 16, 24, 20), (15, 5, 21, 22), (13, 3, 19, 25), (5, 11, 20, 21)])
_uv = me_cube_003.uv_layers.new(name='UVMap')
_uv.uv.foreach_set('vector', [0.375, 0.122, 0.625, 0.122, 0.625, 0.25, 0.375, 0.25, 0.375, 0.375, 0.625, 0.375, 0.625, 0.5, 0.375, 0.5, 0.375, 0.628, 0.625, 0.628, 0.625, 0.75, 0.375, 0.75, 0.375, 0.875, 0.625, 0.875, 0.625, 1.0, 0.375, 1.0, 0.25, 0.628, 0.375, 0.628, 0.375, 0.75, 0.25, 0.75, 0.625, 1.0, 0.625, 0.875, 0.625, 0.875, 0.625, 1.0, 0.625, 0.122, 0.625, 0.0, 0.625, 0.0, 0.625, 0.122, 0.25, 0.5, 0.375, 0.5, 0.375, 0.628, 0.25, 0.628, 0.375, 0.5, 0.625, 0.5, 0.625, 0.628, 0.375, 0.628, 0.375, 0.0, 0.625, 0.0, 0.625, 0.122, 0.375, 0.122, 0.125, 0.5, 0.25, 0.5, 0.25, 0.628, 0.125, 0.628, 0.625, 0.5, 0.75, 0.5, 0.75, 0.628, 0.625, 0.628, 0.625, 0.25, 0.625, 0.122, 0.625, 0.122, 0.625, 0.25, 0.125, 0.628, 0.25, 0.628, 0.25, 0.75, 0.125, 0.75, 0.375, 0.75, 0.625, 0.75, 0.625, 0.875, 0.375, 0.875, 0.375, 0.25, 0.625, 0.25, 0.625, 0.375, 0.375, 0.375, 0.75, 0.628, 0.875, 0.628, 0.875, 0.75, 0.75, 0.75, 0.75, 0.5, 0.875, 0.5, 0.875, 0.628, 0.75, 0.628, 0.625, 0.628, 0.75, 0.628, 0.75, 0.75, 0.625, 0.75, 0.75, 0.628, 0.75, 0.5, 0.75, 0.5, 0.75, 0.628, 0.625, 0.628, 0.75, 0.628, 0.75, 0.628, 0.625, 0.628, 0.625, 0.875, 0.625, 0.75, 0.625, 0.75, 0.625, 0.875, 0.625, 0.375, 0.625, 0.25, 0.625, 0.25, 0.625, 0.375, 0.625, 0.75, 0.625, 0.628, 0.625, 0.628, 0.625, 0.75])
me_cube_003.materials.append(mat_material_051)
me_cube_003.use_remesh_fix_poles = True
me_cube_003.use_remesh_preserve_attributes = False
me_cube_003.use_mirror_vertex_groups = False
me_cube_003.update()
me_cube = bpy.data.meshes.new('Cube')
me_cube.from_pydata([(-1.088, 0.9931, 1.0), (-1.088, 0.9931, -1.0), (0.9123, 0.9931, 1.0), (0.9123, 0.9931, -1.0), (-1.088, -1.007, 1.0), (-1.088, -1.007, -1.0), (0.9123, -1.007, 1.0), (0.9123, -1.007, -1.0), (-1.088, -0.3958, -1.0), (0.9123, -0.3958, 1.0), (0.9123, -0.3958, -1.0), (-1.088, -0.3958, 1.0), (0.9123, 0.3959, -1.0), (-1.088, 0.3959, 1.0), (-1.088, 0.3959, -1.0), (0.9123, 0.3959, 1.0), (-1.088, 0.9931, -0.5283), (0.9123, -1.007, -0.5283), (0.9123, 0.9931, -0.5283), (-1.088, -1.007, -0.5283), (-1.088, -0.3958, -0.5283), (0.9123, -0.3958, -0.5283), (0.9123, 0.3959, -0.5283), (-1.088, 0.3959, -0.5283), (-0.4833, -1.007, -1.0), (-0.4833, 0.9931, 1.0), (-0.4833, -1.007, 1.0), (-0.4833, 0.9931, -1.0), (-0.4833, -0.3958, -1.0), (-0.4833, -0.3958, 1.0), (-0.4833, 0.3959, -1.0), (-0.4833, 0.9931, -0.5283), (-0.4833, -1.007, -0.5283), (0.3134, -1.007, -1.0), (0.3134, 0.9931, 1.0), (0.3134, -0.3958, -1.0), (0.3134, 0.3959, 1.0), (0.3134, 0.3959, -1.0), (0.3134, 0.9931, -0.5283), (0.3134, -1.007, 1.0), (0.3134, 0.9931, -1.0), (0.3134, -1.007, -0.5283), (-0.4833, -0.3958, -0.5404), (0.3134, 0.3959, -0.5166), (-0.4833, -0.04815, 1.0), (-0.0393, 0.3959, 1.0), (-0.4833, 0.8399, 1.0), (-0.9273, 0.3959, 1.0), (-0.4748, 0.03847, 1.0), (-0.4495, 0.1218, 1.0), (-0.4085, 0.1985, 1.0), (-0.3533, 0.2658, 1.0), (-0.286, 0.321, 1.0), (-0.2092, 0.3621, 1.0), (-0.1259, 0.3873, 1.0), (-0.0393, 0.3959, -0.518), (-0.4833, -0.04815, -0.5313), (-0.1259, 0.3873, -0.5186), (-0.2092, 0.3621, -0.5196), (-0.286, 0.321, -0.5209), (-0.3533, 0.2658, -0.5226), (-0.4085, 0.1985, -0.5246), (-0.4495, 0.1218, -0.5268), (-0.4748, 0.03847, -0.529), (0.5209, -0.3958, 1.0), (0.3134, -0.6033, 1.0), (0.4804, -0.3998, 1.0), (0.4415, -0.4116, 1.0), (0.4056, -0.4308, 1.0), (0.3742, -0.4566, 1.0), (0.3484, -0.488, 1.0), (0.3292, -0.5239, 1.0), (0.3174, -0.5628, 1.0), (0.3134, -0.6033, -0.5294), (0.5209, -0.3958, -0.5293), (0.3134, -0.1884, -0.5264), (0.1059, -0.3958, -0.5326), (0.3174, -0.5628, -0.5294), (0.3292, -0.5239, -0.5295), (0.3484, -0.488, -0.5296), (0.3742, -0.4566, -0.5296), (0.4056, -0.4308, -0.5296), (0.4415, -0.4116, -0.5295), (0.4804, -0.3998, -0.5294)], [(43, 37), (28, 42), (56, 30), (76, 35)], [(65, 73, 41, 39), (21, 9, 6, 17), (32, 26, 4, 19), (37, 40, 3, 12), (38, 34, 2, 18), (23, 13, 0, 16), (19, 4, 11, 20), (33, 35, 10, 7), (34, 36, 15, 2), (18, 2, 15, 22), (35, 37, 12, 10), (8, 20, 23, 14), (3, 18, 22, 12), (12, 22, 21, 10), (5, 19, 20, 8), (14, 23, 16, 1), (40, 38, 18, 3), (24, 32, 19, 5), (10, 21, 17, 7), (8, 14, 30, 28), (1, 16, 31, 27), (33, 41, 32, 24), (25, 46, 45, 36, 34), (5, 8, 28, 24), (16, 0, 25, 31), (14, 1, 27, 30), (11, 4, 26, 29), (17, 6, 39, 41), (7, 17, 41, 33), (27, 31, 38, 40), (28, 30, 37, 35), (44, 29, 42, 56), (24, 28, 35, 33), (31, 25, 34, 38), (30, 27, 40, 37), (20, 11, 13, 23), (0, 13, 47, 46, 25), (64, 66, 67, 68, 69, 70, 71, 72, 65, 39, 6, 9), (36, 43, 22, 15), (22, 43, 75, 74, 21), (36, 45, 55, 43), (26, 32, 42, 29), (42, 32, 41, 73, 76), (42, 76, 75, 43, 55, 57, 58, 59, 60, 61, 62, 63, 56), (44, 48, 49, 50, 51, 52, 53, 54, 45, 46, 47), (44, 56, 63, 48), (48, 63, 62, 49), (49, 62, 61, 50), (50, 61, 60, 51), (51, 60, 59, 52), (52, 59, 58, 53), (53, 58, 57, 54), (54, 57, 55, 45), (29, 44, 47, 13, 11), (73, 77, 78, 79, 80, 81, 82, 83, 74, 75, 76), (73, 65, 72, 77), (77, 72, 71, 78), (78, 71, 70, 79), (79, 70, 69, 80), (80, 69, 68, 81), (81, 68, 67, 82), (82, 67, 66, 83), (83, 66, 64, 74), (64, 9, 21, 74)])
me_cube.polygons.foreach_set('material_index', [0, 0, 0, 0, 0, 0, 0, 0, 0, 0, 0, 0, 0, 1, 0, 0, 0, 0, 0, 0, 0, 1, 0, 0, 0, 0, 0, 0, 0, 0, 0, 0, 0, 0, 0, 0, 0, 0, 0, 1, 0, 0, 1, 1, 0, 0, 0, 0, 0, 0, 0, 0, 0, 0, 1, 0, 0, 0, 0, 0, 0, 0, 0, 0])
_uv = me_cube.uv_layers.new(name='UVMap')
_uv.uv.foreach_set('vector', [0.8245, 0.6751, 0.0, 0.0, 0.0, 0.0, 0.875, 0.6751, 0.434, 0.9236, 0.625, 0.9236, 0.625, 1.0, 0.434, 1.0, 0.434, 0.1745, 0.625, 0.1745, 0.625, 0.25, 0.434, 0.25, 0.3003, 0.6751, 0.375, 0.6751, 0.375, 0.75, 0.3003, 0.75, 0.434, 0.6751, 0.625, 0.6751, 0.625, 0.75, 0.434, 0.75, 0.434, 0.4253, 0.625, 0.4253, 0.625, 0.5, 0.434, 0.5, 0.434, 0.25, 0.625, 0.25, 0.625, 0.3264, 0.434, 0.3264, 0.125, 0.6751, 0.2014, 0.6751, 0.2014, 0.75, 0.125, 0.75, 0.625, 0.6751, 0.6997, 0.6751, 0.6997, 0.75, 0.625, 0.75, 0.434, 0.75, 0.625, 0.75, 0.625, 0.8247, 0.434, 0.8247, 0.2014, 0.6751, 0.3003, 0.6751, 0.3003, 0.75, 0.2014, 0.75, 0.375, 0.3264, 0.434, 0.3264, 0.434, 0.4253, 0.375, 0.4253, 0.375, 0.75, 0.434, 0.75, 0.434, 0.8247, 0.375, 0.8247, 0.375, 0.8247, 0.434, 0.8247, 0.434, 0.9236, 0.375, 0.9236, 0.375, 0.25, 0.434, 0.25, 0.434, 0.3264, 0.375, 0.3264, 0.375, 0.4253, 0.434, 0.4253, 0.434, 0.5, 0.375, 0.5, 0.375, 0.6751, 0.434, 0.6751, 0.434, 0.75, 0.375, 0.75, 0.375, 0.1745, 0.434, 0.1745, 0.434, 0.25, 0.375, 0.25, 0.375, 0.9236, 0.434, 0.9236, 0.434, 1.0, 0.375, 1.0, 0.2014, 0.5, 0.3003, 0.5, 0.3003, 0.5755, 0.2014, 0.5755, 0.375, 0.5, 0.434, 0.5, 0.434, 0.5755, 0.375, 0.5755, 0.375, 0.07486, 0.434, 0.07486, 0.434, 0.1745, 0.375, 0.1745, 0.625, 0.5755, 0.6442, 0.5755, 0.6997, 0.631, 0.6997, 0.6751, 0.625, 0.6751, 0.125, 0.5, 0.2014, 0.5, 0.2014, 0.5755, 0.125, 0.5755, 0.434, 0.5, 0.625, 0.5, 0.625, 0.5755, 0.434, 0.5755, 0.3003, 0.5, 0.375, 0.5, 0.375, 0.5755, 0.3003, 0.5755, 0.7986, 0.5, 0.875, 0.5, 0.875, 0.5755, 0.7986, 0.5755, 0.434, 0.0, 0.625, 0.0, 0.625, 0.07486, 0.434, 0.07486, 0.375, 0.0, 0.434, 0.0, 0.434, 0.07486, 0.375, 0.07486, 0.375, 0.5755, 0.434, 0.5755, 0.434, 0.6751, 0.375, 0.6751, 0.2014, 0.5755, 0.3003, 0.5755, 0.3003, 0.6751, 0.2014, 0.6751, 0.7552, 0.5755, 0.7986, 0.5755, 0.0, 0.0, 0.0, 0.0, 0.125, 0.5755, 0.2014, 0.5755, 0.2014, 0.6751, 0.125, 0.6751, 0.434, 0.5755, 0.625, 0.5755, 0.625, 0.6751, 0.434, 0.6751, 0.3003, 0.5755, 0.375, 0.5755, 0.375, 0.6751, 0.3003, 0.6751, 0.434, 0.3264, 0.625, 0.3264, 0.625, 0.4253, 0.434, 0.4253, 0.625, 0.5, 0.6997, 0.5, 0.6997, 0.52, 0.6442, 0.5755, 0.625, 0.5755, 0.7986, 0.7011, 0.7988, 0.696, 0.7993, 0.6911, 0.8001, 0.6867, 0.8011, 0.6777, 0.8101, 0.6766, 0.8146, 0.6758, 0.8195, 0.6753, 0.8245, 0.6751, 0.875, 0.6751, 0.875, 0.75, 0.7986, 0.75, 0.6997, 0.6751, 0.0, 0.0, 0.0, 0.0, 0.625, 0.8247, 0.0, 0.0, 0.0, 0.0, 0.0, 0.0, 0.0002841, 0.0002402, 0.0, 0.0, 0.6997, 0.6751, 0.6997, 0.631, 0.0, 0.0, 0.0, 0.0, 0.875, 0.5755, 0.434, 0.1745, 0.0, 0.0, 0.7986, 0.5755, 0.0, 0.0, 0.434, 0.1745, 0.0, 0.0, 0.0, 0.0, 0.0, 0.0, 0.0, 0.0, 0.0, 0.0, 0.0, 0.0, 0.0, 0.0, 0.0, 0.0, -6.823e-05, -6.084e-05, -0.0002703, -0.00024, -0.0005984, -0.0005294, 0.0, 0.0, 9.622e-05, 7.445e-05, 4.358e-05, 3.361e-05, 1.103e-05, 8.48e-06, 0.0, 0.0, 0.7552, 0.5755, 0.7443, 0.5755, 0.7339, 0.5755, 0.7243, 0.5755, 0.7159, 0.5755, 0.709, 0.5755, 0.7039, 0.5755, 0.7007, 0.5755, 0.6997, 0.5755, 0.6442, 0.5755, 0.6997, 0.52, 0.7552, 0.5755, 0.0, 0.0, 1.103e-05, 8.48e-06, 0.7443, 0.5755, 0.7443, 0.5755, 1.103e-05, 8.48e-06, 4.358e-05, 3.361e-05, 0.7339, 0.5755, 0.7339, 0.5755, 4.358e-05, 3.361e-05, 9.622e-05, 7.445e-05, 0.7243, 0.5755, 0.7243, 0.5755, 9.622e-05, 7.445e-05, 0.0, 0.0, 0.6997, 0.5755, 0.6997, 0.5755, 0.0, 0.0, -0.0005984, -0.0005294, 0.6997, 0.6002, 0.6997, 0.6002, -0.0005984, -0.0005294, -0.0002703, -0.00024, 0.6997, 0.6098, 0.6997, 0.6098, -0.0002703, -0.00024, -6.823e-05, -6.084e-05, 0.6997, 0.6202, 0.6997, 0.6202, -6.823e-05, -6.084e-05, 0.0, 0.0, 0.6997, 0.631, 0.7986, 0.5755, 0.7552, 0.5755, 0.6997, 0.52, 0.6997, 0.5, 0.625, 0.3264, 0.0, 0.0, 5.695e-06, 4.614e-06, 2.254e-05, 1.828e-05, 4.987e-05, 4.049e-05, 8.66e-05, 7.038e-05, 0.0001313, 0.0001068, 0.0001822, 0.0001483, 0.0002371, 0.0001934, 0.0002841, 0.0002402, 0.0, 0.0, 0.0, 0.0, 0.0, 0.0, 0.8245, 0.6751, 0.8195, 0.6753, 5.695e-06, 4.614e-06, 5.695e-06, 4.614e-06, 0.8195, 0.6753, 0.8146, 0.6758, 2.254e-05, 1.828e-05, 2.254e-05, 1.828e-05, 0.8146, 0.6758, 0.8101, 0.6766, 4.987e-05, 4.049e-05, 4.987e-05, 4.049e-05, 0.8101, 0.6766, 0.8011, 0.6777, 0.0001647, 0.0001393, 0.0001647, 0.0001393, 0.8011, 0.6777, 0.8001, 0.6867, 4.693e-05, 4.158e-05, 4.693e-05, 4.158e-05, 0.8001, 0.6867, 0.7993, 0.6911, 2.12e-05, 1.881e-05, 2.12e-05, 1.881e-05, 0.7993, 0.6911, 0.7988, 0.696, 5.37e-06, 4.77e-06, 5.37e-06, 4.77e-06, 0.7988, 0.696, 0.7986, 0.7011, 0.0, 0.0, 0.7986, 0.7011, 0.7986, 0.75, 0.0, 0.0, 0.0, 0.0])
me_cube.materials.append(mat_material)
me_cube.materials.append(mat_material_048)
me_cube.use_remesh_preserve_volume = False
me_cube.use_remesh_preserve_attributes = False
me_cube.use_mirror_vertex_groups = False
me_cube.update()
me_plane_011 = bpy.data.meshes.new('Plane.011')
me_plane_011.from_pydata([(0.07876, -0.06382, -0.01391), (0.3668, -0.06634, -0.01326), (0.1082, 1.988, -0.05221), (0.3214, 1.988, -0.05232), (-0.3577, 1.048, 0.08035), (0.8191, 1.097, 0.1156), (0.4891, 1.747, -0.01948), (-0.05962, 1.747, -0.01949), (-0.231, 0.5026, -0.04344), (0.7122, 0.513, -0.03601), (3.784, 2.738, -2.346), (3.829, 2.549, -2.501), (2.788, 3.512, -3.595), (2.821, 3.372, -3.711), (3.258, 3.5, -2.81), (3.437, 2.763, -3.491), (2.983, 3.181, -3.666), (2.9, 3.54, -3.367), (3.448, 3.152, -2.513), (3.591, 2.542, -3.034), (6.59, 4.026, -1.64), (6.59, 3.811, -1.632), (7.757, 4.055, -0.6401), (7.758, 3.895, -0.6335), (7.162, 4.382, -1.048), (7.179, 3.504, -0.9671), (7.608, 3.764, -0.7298), (7.605, 4.175, -0.7469), (6.92, 4.272, -1.384), (6.927, 3.566, -1.346), (7.311, 5.85, -2.926), (7.599, 5.848, -2.925), (7.34, 7.902, -2.964), (7.553, 7.902, -2.964), (6.874, 6.962, -2.832), (8.051, 7.012, -2.796), (7.721, 7.661, -2.932), (7.172, 7.661, -2.932), (7.001, 6.417, -2.956), (7.944, 6.427, -2.948), (1.533, 2.305, -6.579), (1.618, 2.496, -6.527), (1.527, 2.719, -8.059), (1.59, 2.861, -8.022), (1.318, 2.26, -7.448), (1.639, 3.063, -7.276), (1.622, 2.935, -7.815), (1.46, 2.569, -7.911), (1.451, 2.202, -7.045), (1.723, 2.834, -6.887), (-0.8852, 1.584, -3.005), (-0.9593, 1.733, -3.143), (0.5219, 1.748, -3.601), (0.4685, 1.859, -3.703), (-0.02818, 1.376, -3.169), (-0.2953, 1.971, -3.763), (0.2556, 1.913, -3.729), (0.3933, 1.628, -3.467), (-0.4139, 1.474, -3.009), (-0.6447, 1.961, -3.466), (-6.871, 2.872, -7.433), (-6.888, 3.057, -7.542), (-7.797, 2.196, -8.456), (-7.81, 2.332, -8.538), (-7.413, 2.239, -7.765), (-7.527, 2.982, -8.226), (-7.728, 2.527, -8.472), (-7.695, 2.176, -8.261), (-7.097, 2.478, -7.601), (-7.163, 3.079, -7.965), (-7.724, -1.674, -2.678), (-7.771, -1.504, -2.803), (-8.529, -2.579, -3.625), (-8.564, -2.454, -3.718), (-8.156, -2.413, -2.946), (-8.39, -1.742, -3.468), (-8.515, -2.244, -3.67), (-8.425, -2.565, -3.43), (-7.883, -2.113, -2.808), (-8.046, -1.564, -3.222)], [], [(7, 6, 3, 2), (8, 9, 5, 4), (4, 5, 6, 7), (0, 1, 9, 8), (17, 16, 13, 12), (18, 19, 15, 14), (14, 15, 16, 17), (10, 11, 19, 18), (27, 26, 23, 22), (28, 29, 25, 24), (24, 25, 26, 27), (20, 21, 29, 28), (37, 36, 33, 32), (38, 39, 35, 34), (34, 35, 36, 37), (30, 31, 39, 38), (47, 46, 43, 42), (48, 49, 45, 44), (44, 45, 46, 47), (40, 41, 49, 48), (57, 56, 53, 52), (58, 59, 55, 54), (54, 55, 56, 57), (50, 51, 59, 58), (67, 66, 63, 62), (68, 69, 65, 64), (64, 65, 66, 67), (60, 61, 69, 68), (77, 76, 73, 72), (78, 79, 75, 74), (74, 75, 76, 77), (70, 71, 79, 78)])
me_plane_011.polygons.foreach_set('material_index', [0, 0, 0, 0, 1, 1, 1, 1, 2, 2, 2, 2, 3, 3, 3, 3, 4, 4, 4, 4, 5, 5, 5, 5, 6, 6, 6, 6, 7, 7, 7, 7])
_uv = me_plane_011.uv_layers.new(name='UVMap')
_uv.uv.foreach_set('vector', [0.0, 0.7731, 1.0, 0.7731, 1.0, 1.0, 0.0, 1.0, 0.0, 0.2454, 1.0, 0.2454, 1.0, 0.4907, 0.0, 0.4907, 0.0, 0.4907, 1.0, 0.4907, 1.0, 0.7731, 0.0, 0.7731, 0.0, 0.0, 1.0, 0.0, 1.0, 0.2454, 0.0, 0.2454, 0.0, 0.7731, 1.0, 0.7731, 1.0, 1.0, 0.0, 1.0, 0.0, 0.2454, 1.0, 0.2454, 1.0, 0.4907, 0.0, 0.4907, 0.0, 0.4907, 1.0, 0.4907, 1.0, 0.7731, 0.0, 0.7731, 0.0, 0.0, 1.0, 0.0, 1.0, 0.2454, 0.0, 0.2454, 0.0, 0.7731, 1.0, 0.7731, 1.0, 1.0, 0.0, 1.0, 0.0, 0.2454, 1.0, 0.2454, 1.0, 0.4907, 0.0, 0.4907, 0.0, 0.4907, 1.0, 0.4907, 1.0, 0.7731, 0.0, 0.7731, 0.0, 0.0, 1.0, 0.0, 1.0, 0.2454, 0.0, 0.2454, 0.0, 0.7731, 1.0, 0.7731, 1.0, 1.0, 0.0, 1.0, 0.0, 0.2454, 1.0, 0.2454, 1.0, 0.4907, 0.0, 0.4907, 0.0, 0.4907, 1.0, 0.4907, 1.0, 0.7731, 0.0, 0.7731, 0.0, 0.0, 1.0, 0.0, 1.0, 0.2454, 0.0, 0.2454, 0.0, 0.7731, 1.0, 0.7731, 1.0, 1.0, 0.0, 1.0, 0.0, 0.2454, 1.0, 0.2454, 1.0, 0.4907, 0.0, 0.4907, 0.0, 0.4907, 1.0, 0.4907, 1.0, 0.7731, 0.0, 0.7731, 0.0, 0.0, 1.0, 0.0, 1.0, 0.2454, 0.0, 0.2454, 0.0, 0.7731, 1.0, 0.7731, 1.0, 1.0, 0.0, 1.0, 0.0, 0.2454, 1.0, 0.2454, 1.0, 0.4907, 0.0, 0.4907, 0.0, 0.4907, 1.0, 0.4907, 1.0, 0.7731, 0.0, 0.7731, 0.0, 0.0, 1.0, 0.0, 1.0, 0.2454, 0.0, 0.2454, 0.0, 0.7731, 1.0, 0.7731, 1.0, 1.0, 0.0, 1.0, 0.0, 0.2454, 1.0, 0.2454, 1.0, 0.4907, 0.0, 0.4907, 0.0, 0.4907, 1.0, 0.4907, 1.0, 0.7731, 0.0, 0.7731, 0.0, 0.0, 1.0, 0.0, 1.0, 0.2454, 0.0, 0.2454, 0.0, 0.7731, 1.0, 0.7731, 1.0, 1.0, 0.0, 1.0, 0.0, 0.2454, 1.0, 0.2454, 1.0, 0.4907, 0.0, 0.4907, 0.0, 0.4907, 1.0, 0.4907, 1.0, 0.7731, 0.0, 0.7731, 0.0, 0.0, 1.0, 0.0, 1.0, 0.2454, 0.0, 0.2454])
me_plane_011.materials.append(mat_material_018)
me_plane_011.materials.append(mat_material_029)
me_plane_011.materials.append(mat_material_027)
me_plane_011.materials.append(mat_material_020)
me_plane_011.materials.append(mat_material_021)
me_plane_011.materials.append(mat_material_019)
me_plane_011.materials.append(mat_material_022)
me_plane_011.materials.append(mat_material_023)
me_plane_011.use_remesh_fix_poles = True
me_plane_011.use_remesh_preserve_attributes = False
me_plane_011.use_mirror_vertex_groups = False
me_plane_011.update()
me_vert = bpy.data.meshes.new('Vert')
me_vert.from_pydata([(0.3524, -9.258, -0.0665), (-1.013, -16.17, -0.7324), (1.624, -23.21, -0.7261), (-0.6296, -28.91, -3.794), (-6.627, -29.94, -7.479), (-8.699, -33.37, -9.829), (8.355, -27.02, 2.991), (12.15, -27.43, 5.546), (10.76, -33.26, 3.042), (4.932, -28.39, 0.2381), (5.095, -32.15, -3.911), (3.191, -27.3, -0.6401), (2.671, -17.11, 1.541), (-4.711, -26.2, -4.727), (0.3723, -6.524, -1.697), (5.657, -20.51, 1.988), (2.455, -28.07, -1.119), (3.846, -34.09, -8.158), (13.89, -37.24, 2.534), (14.53, -26.48, 5.967), (-0.2067, -5.071, -4.18)], [(0, 1), (1, 2), (2, 3), (3, 4), (4, 5), (2, 6), (6, 7), (6, 8), (6, 9), (9, 10), (9, 11), (1, 12), (3, 13), (14, 0), (12, 15), (11, 16), (10, 17), (8, 18), (7, 19), (20, 14)], [])
me_vert.materials.append(mat_material_013)
me_vert.use_remesh_fix_poles = True
me_vert.use_remesh_preserve_attributes = False
me_vert.use_mirror_vertex_groups = False
me_vert.update()
me_plane_026 = bpy.data.meshes.new('Plane.026')
me_plane_026.from_pydata([(0.07876, -0.06382, -0.01391), (0.3668, -0.06634, -0.01326), (0.1082, 1.988, -0.05221), (0.3214, 1.988, -0.05232), (-0.3577, 1.048, 0.08035), (0.8191, 1.097, 0.1156), (0.4891, 1.747, -0.01948), (-0.05962, 1.747, -0.01949), (-0.231, 0.5026, -0.04344), (0.7122, 0.513, -0.03601), (3.784, 2.738, -2.346), (3.829, 2.549, -2.501), (2.788, 3.512, -3.595), (2.821, 3.372, -3.711), (3.258, 3.5, -2.81), (3.437, 2.763, -3.491), (2.983, 3.181, -3.666), (2.9, 3.54, -3.367), (3.448, 3.152, -2.513), (3.591, 2.542, -3.034), (6.59, 4.026, -1.64), (6.59, 3.811, -1.632), (7.757, 4.055, -0.6401), (7.758, 3.895, -0.6335), (7.162, 4.382, -1.048), (7.179, 3.504, -0.9671), (7.608, 3.764, -0.7298), (7.605, 4.175, -0.7469), (6.92, 4.272, -1.384), (6.927, 3.566, -1.346), (7.311, 5.85, -2.926), (7.599, 5.848, -2.925), (7.34, 7.902, -2.964), (7.553, 7.902, -2.964), (6.874, 6.962, -2.832), (8.051, 7.012, -2.796), (7.721, 7.661, -2.932), (7.172, 7.661, -2.932), (7.001, 6.417, -2.956), (7.944, 6.427, -2.948), (1.533, 2.305, -6.579), (1.618, 2.496, -6.527), (1.527, 2.719, -8.059), (1.59, 2.861, -8.022), (1.318, 2.26, -7.448), (1.639, 3.063, -7.276), (1.622, 2.935, -7.815), (1.46, 2.569, -7.911), (1.451, 2.202, -7.045), (1.723, 2.834, -6.887), (-0.8852, 1.584, -3.005), (-0.9593, 1.733, -3.143), (0.5219, 1.748, -3.601), (0.4685, 1.859, -3.703), (-0.02818, 1.376, -3.169), (-0.2953, 1.971, -3.763), (0.2556, 1.913, -3.729), (0.3933, 1.628, -3.467), (-0.4139, 1.474, -3.009), (-0.6447, 1.961, -3.466), (-6.871, 2.872, -7.433), (-6.888, 3.057, -7.542), (-7.797, 2.196, -8.456), (-7.81, 2.332, -8.538), (-7.413, 2.239, -7.765), (-7.527, 2.982, -8.226), (-7.728, 2.527, -8.472), (-7.695, 2.176, -8.261), (-7.097, 2.478, -7.601), (-7.163, 3.079, -7.965), (-7.724, -1.674, -2.678), (-7.771, -1.504, -2.803), (-8.529, -2.579, -3.625), (-8.564, -2.454, -3.718), (-8.156, -2.413, -2.946), (-8.39, -1.742, -3.468), (-8.515, -2.244, -3.67), (-8.425, -2.565, -3.43), (-7.883, -2.113, -2.808), (-8.046, -1.564, -3.222)], [], [(7, 6, 3, 2), (8, 9, 5, 4), (4, 5, 6, 7), (0, 1, 9, 8), (17, 16, 13, 12), (18, 19, 15, 14), (14, 15, 16, 17), (10, 11, 19, 18), (27, 26, 23, 22), (28, 29, 25, 24), (24, 25, 26, 27), (20, 21, 29, 28), (37, 36, 33, 32), (38, 39, 35, 34), (34, 35, 36, 37), (30, 31, 39, 38), (47, 46, 43, 42), (48, 49, 45, 44), (44, 45, 46, 47), (40, 41, 49, 48), (57, 56, 53, 52), (58, 59, 55, 54), (54, 55, 56, 57), (50, 51, 59, 58), (67, 66, 63, 62), (68, 69, 65, 64), (64, 65, 66, 67), (60, 61, 69, 68), (77, 76, 73, 72), (78, 79, 75, 74), (74, 75, 76, 77), (70, 71, 79, 78)])
me_plane_026.polygons.foreach_set('material_index', [0, 0, 0, 0, 1, 1, 1, 1, 2, 2, 2, 2, 3, 3, 3, 3, 4, 4, 4, 4, 5, 5, 5, 5, 6, 6, 6, 6, 7, 7, 7, 7])
_uv = me_plane_026.uv_layers.new(name='UVMap')
_uv.uv.foreach_set('vector', [0.0, 0.7731, 1.0, 0.7731, 1.0, 1.0, 0.0, 1.0, 0.0, 0.2454, 1.0, 0.2454, 1.0, 0.4907, 0.0, 0.4907, 0.0, 0.4907, 1.0, 0.4907, 1.0, 0.7731, 0.0, 0.7731, 0.0, 0.0, 1.0, 0.0, 1.0, 0.2454, 0.0, 0.2454, 0.0, 0.7731, 1.0, 0.7731, 1.0, 1.0, 0.0, 1.0, 0.0, 0.2454, 1.0, 0.2454, 1.0, 0.4907, 0.0, 0.4907, 0.0, 0.4907, 1.0, 0.4907, 1.0, 0.7731, 0.0, 0.7731, 0.0, 0.0, 1.0, 0.0, 1.0, 0.2454, 0.0, 0.2454, 0.0, 0.7731, 1.0, 0.7731, 1.0, 1.0, 0.0, 1.0, 0.0, 0.2454, 1.0, 0.2454, 1.0, 0.4907, 0.0, 0.4907, 0.0, 0.4907, 1.0, 0.4907, 1.0, 0.7731, 0.0, 0.7731, 0.0, 0.0, 1.0, 0.0, 1.0, 0.2454, 0.0, 0.2454, 0.0, 0.7731, 1.0, 0.7731, 1.0, 1.0, 0.0, 1.0, 0.0, 0.2454, 1.0, 0.2454, 1.0, 0.4907, 0.0, 0.4907, 0.0, 0.4907, 1.0, 0.4907, 1.0, 0.7731, 0.0, 0.7731, 0.0, 0.0, 1.0, 0.0, 1.0, 0.2454, 0.0, 0.2454, 0.0, 0.7731, 1.0, 0.7731, 1.0, 1.0, 0.0, 1.0, 0.0, 0.2454, 1.0, 0.2454, 1.0, 0.4907, 0.0, 0.4907, 0.0, 0.4907, 1.0, 0.4907, 1.0, 0.7731, 0.0, 0.7731, 0.0, 0.0, 1.0, 0.0, 1.0, 0.2454, 0.0, 0.2454, 0.0, 0.7731, 1.0, 0.7731, 1.0, 1.0, 0.0, 1.0, 0.0, 0.2454, 1.0, 0.2454, 1.0, 0.4907, 0.0, 0.4907, 0.0, 0.4907, 1.0, 0.4907, 1.0, 0.7731, 0.0, 0.7731, 0.0, 0.0, 1.0, 0.0, 1.0, 0.2454, 0.0, 0.2454, 0.0, 0.7731, 1.0, 0.7731, 1.0, 1.0, 0.0, 1.0, 0.0, 0.2454, 1.0, 0.2454, 1.0, 0.4907, 0.0, 0.4907, 0.0, 0.4907, 1.0, 0.4907, 1.0, 0.7731, 0.0, 0.7731, 0.0, 0.0, 1.0, 0.0, 1.0, 0.2454, 0.0, 0.2454, 0.0, 0.7731, 1.0, 0.7731, 1.0, 1.0, 0.0, 1.0, 0.0, 0.2454, 1.0, 0.2454, 1.0, 0.4907, 0.0, 0.4907, 0.0, 0.4907, 1.0, 0.4907, 1.0, 0.7731, 0.0, 0.7731, 0.0, 0.0, 1.0, 0.0, 1.0, 0.2454, 0.0, 0.2454])
me_plane_026.materials.append(mat_material_046)
me_plane_026.materials.append(mat_material_039)
me_plane_026.materials.append(mat_material_040)
me_plane_026.materials.append(mat_material_044)
me_plane_026.materials.append(mat_material_043)
me_plane_026.materials.append(mat_material_045)
me_plane_026.materials.append(mat_material_042)
me_plane_026.materials.append(mat_material_041)
me_plane_026.use_remesh_fix_poles = True
me_plane_026.use_remesh_preserve_attributes = False
me_plane_026.use_mirror_vertex_groups = False
me_plane_026.update()
me_vert_002 = bpy.data.meshes.new('Vert.002')
me_vert_002.from_pydata([(0.3524, -9.258, -0.0665), (-1.013, -16.17, -0.7324), (1.624, -23.21, -0.7261), (-0.6296, -28.91, -3.794), (-6.627, -29.94, -7.479), (-8.699, -33.37, -9.829), (8.355, -27.02, 2.991), (12.15, -27.43, 5.546), (10.76, -33.26, 3.042), (4.932, -28.39, 0.2381), (5.095, -32.15, -3.911), (3.191, -27.3, -0.6401), (2.671, -17.11, 1.541), (-4.711, -26.2, -4.727), (0.3723, -6.524, -1.697), (5.657, -20.51, 1.988), (2.455, -28.07, -1.119), (3.846, -34.09, -8.158), (13.89, -37.24, 2.534), (14.53, -26.48, 5.967), (-0.2067, -5.071, -4.18)], [(0, 1), (1, 2), (2, 3), (3, 4), (4, 5), (2, 6), (6, 7), (6, 8), (6, 9), (9, 10), (9, 11), (1, 12), (3, 13), (14, 0), (12, 15), (11, 16), (10, 17), (8, 18), (7, 19), (20, 14)], [])
me_vert_002.materials.append(mat_material_047)
me_vert_002.use_remesh_fix_poles = True
me_vert_002.use_remesh_preserve_attributes = False
me_vert_002.use_mirror_vertex_groups = False
me_vert_002.update()
me_plane_027 = bpy.data.meshes.new('Plane.027')
me_plane_027.from_pydata([(0.07876, -0.06382, -0.01391), (0.3668, -0.06634, -0.01326), (0.1082, 1.988, -0.05221), (0.3214, 1.988, -0.05232), (-0.3577, 1.048, 0.08035), (0.8191, 1.097, 0.1156), (0.4891, 1.747, -0.01948), (-0.05962, 1.747, -0.01949), (-0.231, 0.5026, -0.04344), (0.7122, 0.513, -0.03601), (3.784, 2.738, -2.346), (3.829, 2.549, -2.501), (2.788, 3.512, -3.595), (2.821, 3.372, -3.711), (3.258, 3.5, -2.81), (3.437, 2.763, -3.491), (2.983, 3.181, -3.666), (2.9, 3.54, -3.367), (3.448, 3.152, -2.513), (3.591, 2.542, -3.034), (6.59, 4.026, -1.64), (6.59, 3.811, -1.632), (7.757, 4.055, -0.6401), (7.758, 3.895, -0.6335), (7.162, 4.382, -1.048), (7.179, 3.504, -0.9671), (7.608, 3.764, -0.7298), (7.605, 4.175, -0.7469), (6.92, 4.272, -1.384), (6.927, 3.566, -1.346), (7.311, 5.85, -2.926), (7.599, 5.848, -2.925), (7.34, 7.902, -2.964), (7.553, 7.902, -2.964), (6.874, 6.962, -2.832), (8.051, 7.012, -2.796), (7.721, 7.661, -2.932), (7.172, 7.661, -2.932), (7.001, 6.417, -2.956), (7.944, 6.427, -2.948), (1.533, 2.305, -6.579), (1.618, 2.496, -6.527), (1.527, 2.719, -8.059), (1.59, 2.861, -8.022), (1.318, 2.26, -7.448), (1.639, 3.063, -7.276), (1.622, 2.935, -7.815), (1.46, 2.569, -7.911), (1.451, 2.202, -7.045), (1.723, 2.834, -6.887), (-0.8852, 1.584, -3.005), (-0.9593, 1.733, -3.143), (0.5219, 1.748, -3.601), (0.4685, 1.859, -3.703), (-0.02818, 1.376, -3.169), (-0.2953, 1.971, -3.763), (0.2556, 1.913, -3.729), (0.3933, 1.628, -3.467), (-0.4139, 1.474, -3.009), (-0.6447, 1.961, -3.466), (-6.871, 2.872, -7.433), (-6.888, 3.057, -7.542), (-7.797, 2.196, -8.456), (-7.81, 2.332, -8.538), (-7.413, 2.239, -7.765), (-7.527, 2.982, -8.226), (-7.728, 2.527, -8.472), (-7.695, 2.176, -8.261), (-7.097, 2.478, -7.601), (-7.163, 3.079, -7.965), (-7.724, -1.674, -2.678), (-7.771, -1.504, -2.803), (-8.529, -2.579, -3.625), (-8.564, -2.454, -3.718), (-8.156, -2.413, -2.946), (-8.39, -1.742, -3.468), (-8.515, -2.244, -3.67), (-8.425, -2.565, -3.43), (-7.883, -2.113, -2.808), (-8.046, -1.564, -3.222)], [], [(7, 6, 3, 2), (8, 9, 5, 4), (4, 5, 6, 7), (0, 1, 9, 8), (17, 16, 13, 12), (18, 19, 15, 14), (14, 15, 16, 17), (10, 11, 19, 18), (27, 26, 23, 22), (28, 29, 25, 24), (24, 25, 26, 27), (20, 21, 29, 28), (37, 36, 33, 32), (38, 39, 35, 34), (34, 35, 36, 37), (30, 31, 39, 38), (47, 46, 43, 42), (48, 49, 45, 44), (44, 45, 46, 47), (40, 41, 49, 48), (57, 56, 53, 52), (58, 59, 55, 54), (54, 55, 56, 57), (50, 51, 59, 58), (67, 66, 63, 62), (68, 69, 65, 64), (64, 65, 66, 67), (60, 61, 69, 68), (77, 76, 73, 72), (78, 79, 75, 74), (74, 75, 76, 77), (70, 71, 79, 78)])
me_plane_027.polygons.foreach_set('material_index', [0, 0, 0, 0, 1, 1, 1, 1, 2, 2, 2, 2, 3, 3, 3, 3, 4, 4, 4, 4, 5, 5, 5, 5, 6, 6, 6, 6, 7, 7, 7, 7])
_uv = me_plane_027.uv_layers.new(name='UVMap')
_uv.uv.foreach_set('vector', [0.0, 0.7731, 1.0, 0.7731, 1.0, 1.0, 0.0, 1.0, 0.0, 0.2454, 1.0, 0.2454, 1.0, 0.4907, 0.0, 0.4907, 0.0, 0.4907, 1.0, 0.4907, 1.0, 0.7731, 0.0, 0.7731, 0.0, 0.0, 1.0, 0.0, 1.0, 0.2454, 0.0, 0.2454, 0.0, 0.7731, 1.0, 0.7731, 1.0, 1.0, 0.0, 1.0, 0.0, 0.2454, 1.0, 0.2454, 1.0, 0.4907, 0.0, 0.4907, 0.0, 0.4907, 1.0, 0.4907, 1.0, 0.7731, 0.0, 0.7731, 0.0, 0.0, 1.0, 0.0, 1.0, 0.2454, 0.0, 0.2454, 0.0, 0.7731, 1.0, 0.7731, 1.0, 1.0, 0.0, 1.0, 0.0, 0.2454, 1.0, 0.2454, 1.0, 0.4907, 0.0, 0.4907, 0.0, 0.4907, 1.0, 0.4907, 1.0, 0.7731, 0.0, 0.7731, 0.0, 0.0, 1.0, 0.0, 1.0, 0.2454, 0.0, 0.2454, 0.0, 0.7731, 1.0, 0.7731, 1.0, 1.0, 0.0, 1.0, 0.0, 0.2454, 1.0, 0.2454, 1.0, 0.4907, 0.0, 0.4907, 0.0, 0.4907, 1.0, 0.4907, 1.0, 0.7731, 0.0, 0.7731, 0.0, 0.0, 1.0, 0.0, 1.0, 0.2454, 0.0, 0.2454, 0.0, 0.7731, 1.0, 0.7731, 1.0, 1.0, 0.0, 1.0, 0.0, 0.2454, 1.0, 0.2454, 1.0, 0.4907, 0.0, 0.4907, 0.0, 0.4907, 1.0, 0.4907, 1.0, 0.7731, 0.0, 0.7731, 0.0, 0.0, 1.0, 0.0, 1.0, 0.2454, 0.0, 0.2454, 0.0, 0.7731, 1.0, 0.7731, 1.0, 1.0, 0.0, 1.0, 0.0, 0.2454, 1.0, 0.2454, 1.0, 0.4907, 0.0, 0.4907, 0.0, 0.4907, 1.0, 0.4907, 1.0, 0.7731, 0.0, 0.7731, 0.0, 0.0, 1.0, 0.0, 1.0, 0.2454, 0.0, 0.2454, 0.0, 0.7731, 1.0, 0.7731, 1.0, 1.0, 0.0, 1.0, 0.0, 0.2454, 1.0, 0.2454, 1.0, 0.4907, 0.0, 0.4907, 0.0, 0.4907, 1.0, 0.4907, 1.0, 0.7731, 0.0, 0.7731, 0.0, 0.0, 1.0, 0.0, 1.0, 0.2454, 0.0, 0.2454, 0.0, 0.7731, 1.0, 0.7731, 1.0, 1.0, 0.0, 1.0, 0.0, 0.2454, 1.0, 0.2454, 1.0, 0.4907, 0.0, 0.4907, 0.0, 0.4907, 1.0, 0.4907, 1.0, 0.7731, 0.0, 0.7731, 0.0, 0.0, 1.0, 0.0, 1.0, 0.2454, 0.0, 0.2454])
me_plane_027.materials.append(mat_material_046)
me_plane_027.materials.append(mat_material_039)
me_plane_027.materials.append(mat_material_040)
me_plane_027.materials.append(mat_material_044)
me_plane_027.materials.append(mat_material_043)
me_plane_027.materials.append(mat_material_045)
me_plane_027.materials.append(mat_material_042)
me_plane_027.materials.append(mat_material_041)
me_plane_027.use_remesh_fix_poles = True
me_plane_027.use_remesh_preserve_attributes = False
me_plane_027.use_mirror_vertex_groups = False
me_plane_027.update()
me_vert_003 = bpy.data.meshes.new('Vert.003')
me_vert_003.from_pydata([(0.3524, -9.258, -0.0665), (-1.013, -16.17, -0.7324), (1.624, -23.21, -0.7261), (-0.6296, -28.91, -3.794), (-6.627, -29.94, -7.479), (-8.699, -33.37, -9.829), (8.355, -27.02, 2.991), (12.15, -27.43, 5.546), (10.76, -33.26, 3.042), (4.932, -28.39, 0.2381), (5.095, -32.15, -3.911), (3.191, -27.3, -0.6401), (2.671, -17.11, 1.541), (-4.711, -26.2, -4.727), (0.3723, -6.524, -1.697), (5.657, -20.51, 1.988), (2.455, -28.07, -1.119), (3.846, -34.09, -8.158), (13.89, -37.24, 2.534), (14.53, -26.48, 5.967), (-0.2067, -5.071, -4.18)], [(0, 1), (1, 2), (2, 3), (3, 4), (4, 5), (2, 6), (6, 7), (6, 8), (6, 9), (9, 10), (9, 11), (1, 12), (3, 13), (14, 0), (12, 15), (11, 16), (10, 17), (8, 18), (7, 19), (20, 14)], [])
me_vert_003.materials.append(mat_material_047)
me_vert_003.use_remesh_fix_poles = True
me_vert_003.use_remesh_preserve_attributes = False
me_vert_003.use_mirror_vertex_groups = False
me_vert_003.update()
me_cube_012 = bpy.data.meshes.new('Cube.012')
me_cube_012.from_pydata([(-0.9625, -1.115, -0.5831), (-1.0, -1.0, 1.0), (-0.8192, 0.9831, -1.003), (-0.9719, 1.159, 0.00347), (0.9625, -1.115, -0.5831), (1.0, -1.0, 1.0), (0.8192, 0.9831, -1.003), (0.9719, 1.159, 0.00347), (-1.0, -0.02401, -1.0), (-1.0, -0.02401, 1.0), (1.0, -0.02401, -1.0), (1.0, -0.02401, 1.0), (0.0, 1.0, -1.0), (0.0, 1.0, 1.0), (0.0, -1.0, -1.0), (0.0, -1.0, 1.0), (0.0, 0.2467, 1.374), (0.0, -0.02401, -1.0), (-0.9993, 0.03443, 1.504), (-0.9532, 0.9438, 1.348), (0.9993, 0.03443, 1.504), (0.9105, -0.3339, 1.541), (0.0, -0.8563, 1.596), (-0.9105, -0.3339, 1.541), (0.0, 0.671, 1.711), (0.0, 0.8731, 1.359)], [], [(8, 9, 3, 2), (12, 13, 7, 6), (10, 11, 5, 4), (14, 15, 1, 0), (17, 10, 4, 14), (1, 15, 22, 23), (9, 1, 23, 18), (12, 6, 10, 17), (6, 7, 11, 10), (0, 1, 9, 8), (2, 12, 17, 8), (7, 13, 16, 11), (3, 9, 18, 19), (8, 17, 14, 0), (4, 5, 15, 14), (2, 3, 13, 12), (24, 18, 23, 22), (25, 19, 18, 24), (20, 24, 22, 21), (16, 13, 25, 24), (11, 16, 24, 20), (15, 5, 21, 22), (13, 3, 19, 25), (5, 11, 20, 21)])
_uv = me_cube_012.uv_layers.new(name='UVMap')
_uv.uv.foreach_set('vector', [0.375, 0.122, 0.625, 0.122, 0.625, 0.25, 0.375, 0.25, 0.375, 0.375, 0.625, 0.375, 0.625, 0.5, 0.375, 0.5, 0.375, 0.628, 0.625, 0.628, 0.625, 0.75, 0.375, 0.75, 0.375, 0.875, 0.625, 0.875, 0.625, 1.0, 0.375, 1.0, 0.25, 0.628, 0.375, 0.628, 0.375, 0.75, 0.25, 0.75, 0.625, 1.0, 0.625, 0.875, 0.625, 0.875, 0.625, 1.0, 0.625, 0.122, 0.625, 0.0, 0.625, 0.0, 0.625, 0.122, 0.25, 0.5, 0.375, 0.5, 0.375, 0.628, 0.25, 0.628, 0.375, 0.5, 0.625, 0.5, 0.625, 0.628, 0.375, 0.628, 0.375, 0.0, 0.625, 0.0, 0.625, 0.122, 0.375, 0.122, 0.125, 0.5, 0.25, 0.5, 0.25, 0.628, 0.125, 0.628, 0.625, 0.5, 0.75, 0.5, 0.75, 0.628, 0.625, 0.628, 0.625, 0.25, 0.625, 0.122, 0.625, 0.122, 0.625, 0.25, 0.125, 0.628, 0.25, 0.628, 0.25, 0.75, 0.125, 0.75, 0.375, 0.75, 0.625, 0.75, 0.625, 0.875, 0.375, 0.875, 0.375, 0.25, 0.625, 0.25, 0.625, 0.375, 0.375, 0.375, 0.75, 0.628, 0.875, 0.628, 0.875, 0.75, 0.75, 0.75, 0.75, 0.5, 0.875, 0.5, 0.875, 0.628, 0.75, 0.628, 0.625, 0.628, 0.75, 0.628, 0.75, 0.75, 0.625, 0.75, 0.75, 0.628, 0.75, 0.5, 0.75, 0.5, 0.75, 0.628, 0.625, 0.628, 0.75, 0.628, 0.75, 0.628, 0.625, 0.628, 0.625, 0.875, 0.625, 0.75, 0.625, 0.75, 0.625, 0.875, 0.625, 0.375, 0.625, 0.25, 0.625, 0.25, 0.625, 0.375, 0.625, 0.75, 0.625, 0.628, 0.625, 0.628, 0.625, 0.75])
me_cube_012.materials.append(mat_material_015)
me_cube_012.use_remesh_fix_poles = True
me_cube_012.use_remesh_preserve_attributes = False
me_cube_012.use_mirror_vertex_groups = False
me_cube_012.update()
me_plane_018 = bpy.data.meshes.new('Plane.018')
me_plane_018.from_pydata([(-0.199, 0.161, 0.2289), (0.2098, -0.174, 0.08457), (-0.761, 0.2744, -1.272), (-0.413, -0.01076, -1.395), (-0.6026, 0.5765, -0.4273), (0.3095, -0.1689, -0.7508), (-0.2547, 0.3217, 0.04813), (0.315, -0.1452, -0.153), (-0.4017, 0.3258, 0.2788), (-0.401, 0.2929, -0.2375), (-1.902, 1.277, 0.2145), (-1.901, 1.249, -0.225), (-0.9959, 0.9529, 0.5742), (-1.002, 0.8874, -0.5863), (-0.4976, 0.5352, 0.3655), (-0.4966, 0.4894, -0.354), (-0.4193, 0.3553, 0.5275), (-0.8277, 0.67, 0.3528), (-1.046, 0.7079, 2.02), (-1.394, 0.9758, 1.871), (-0.314, 0.4584, 1.362), (-1.241, 1.175, 0.9697), (-0.3148, 0.4135, 0.7502), (-0.8839, 0.852, 0.5067), (-0.2274, 0.2088, 0.6314), (-0.4805, 0.4362, 1.04), (0.6233, -0.6465, 1.65), (0.4078, -0.4529, 1.997), (0.5009, -0.2236, 0.8467), (-0.07676, 0.2967, 1.767), (0.04113, 0.1247, 0.6707), (-0.3116, 0.4416, 1.24), (-0.09122, 0.08868, 0.4468), (0.1607, -0.08548, 0.8739), (0.7996, -0.9144, -0.3848), (1.014, -1.063, -0.02125), (0.3225, -0.1506, -0.2589), (0.8815, -0.534, 0.7036), (0.07825, 0.06799, 0.2368), (0.4294, -0.1747, 0.8319), (-0.199, 0.161, 0.2289), (0.2098, -0.174, 0.08457), (-0.761, 0.2744, -1.272), (-0.413, -0.01076, -1.395), (-0.6026, 0.5765, -0.4273), (0.3095, -0.1689, -0.7508), (-0.2547, 0.3217, 0.04813), (0.315, -0.1452, -0.153), (0.1213, 1.229, 0.5255), (-0.3204, 4.757, 0.5991), (-0.5665, 0.388, 0.08215), (-0.09846, -0.1716, 0.2159), (-0.4094, 0.7685, 0.6578), (0.05869, 0.2088, 0.7916)], [], [(4, 5, 3, 2), (6, 7, 5, 4), (0, 1, 7, 6), (12, 13, 11, 10), (14, 15, 13, 12), (8, 9, 15, 14), (20, 21, 19, 18), (22, 23, 21, 20), (16, 17, 23, 22), (28, 29, 27, 26), (30, 31, 29, 28), (24, 25, 31, 30), (36, 37, 35, 34), (38, 39, 37, 36), (32, 33, 39, 38), (44, 45, 43, 42), (46, 47, 45, 44), (40, 41, 47, 46), (50, 51, 53, 52)])
_uv = me_plane_018.uv_layers.new(name='UVMap')
_uv.uv.foreach_set('vector', [0.0, 0.6314, 1.0, 0.6314, 1.0, 1.0, 0.0, 1.0, 0.0, 0.3154, 1.0, 0.3154, 1.0, 0.6314, 0.0, 0.6314, 0.0, 0.0, 1.0, 0.0, 1.0, 0.3154, 0.0, 0.3154, 0.0, 0.6314, 1.0, 0.6314, 1.0, 1.0, 0.0, 1.0, 0.0, 0.3154, 1.0, 0.3154, 1.0, 0.6314, 0.0, 0.6314, 0.0, 0.0, 1.0, 0.0, 1.0, 0.3154, 0.0, 0.3154, 0.0, 0.6314, 1.0, 0.6314, 1.0, 1.0, 0.0, 1.0, 0.0, 0.3154, 1.0, 0.3154, 1.0, 0.6314, 0.0, 0.6314, 0.0, 0.0, 1.0, 0.0, 1.0, 0.3154, 0.0, 0.3154, 0.0, 0.6314, 1.0, 0.6314, 1.0, 1.0, 0.0, 1.0, 0.0, 0.3154, 1.0, 0.3154, 1.0, 0.6314, 0.0, 0.6314, 0.0, 0.0, 1.0, 0.0, 1.0, 0.3154, 0.0, 0.3154, 0.0, 0.6314, 1.0, 0.6314, 1.0, 1.0, 0.0, 1.0, 0.0, 0.3154, 1.0, 0.3154, 1.0, 0.6314, 0.0, 0.6314, 0.0, 0.0, 1.0, 0.0, 1.0, 0.3154, 0.0, 0.3154, 0.0, 0.6314, 1.0, 0.6314, 1.0, 1.0, 0.0, 1.0, 0.0, 0.3154, 1.0, 0.3154, 1.0, 0.6314, 0.0, 0.6314, 0.0, 0.0, 1.0, 0.0, 1.0, 0.3154, 0.0, 0.3154, 0.0, 0.0, 1.0, 0.0, 1.0, 1.0, 0.0, 1.0])
me_plane_018.materials.append(mat_material_028)
me_plane_018.use_remesh_fix_poles = True
me_plane_018.use_remesh_preserve_attributes = False
me_plane_018.use_mirror_vertex_groups = False
me_plane_018.update()
me_plane_021 = bpy.data.meshes.new('Plane.021')
me_plane_021.from_pydata([(-0.199, 0.161, 0.2289), (0.2098, -0.174, 0.08457), (-0.761, 0.2744, -1.272), (-0.413, -0.01076, -1.395), (-0.6026, 0.5765, -0.4273), (0.3095, -0.1689, -0.7508), (-0.2547, 0.3217, 0.04813), (0.315, -0.1452, -0.153), (-0.4017, 0.3258, 0.2788), (-0.401, 0.2929, -0.2375), (-1.902, 1.277, 0.2145), (-1.901, 1.249, -0.225), (-0.9959, 0.9529, 0.5742), (-1.002, 0.8874, -0.5863), (-0.4976, 0.5352, 0.3655), (-0.4966, 0.4894, -0.354), (-0.4193, 0.3553, 0.5275), (-0.8277, 0.67, 0.3528), (-1.046, 0.7079, 2.02), (-1.394, 0.9758, 1.871), (-0.314, 0.4584, 1.362), (-1.241, 1.175, 0.9697), (-0.3148, 0.4135, 0.7502), (-0.8839, 0.852, 0.5067), (-0.2274, 0.2088, 0.6314), (-0.4805, 0.4362, 1.04), (0.6233, -0.6465, 1.65), (0.4078, -0.4529, 1.997), (0.5009, -0.2236, 0.8467), (-0.07676, 0.2967, 1.767), (0.04113, 0.1247, 0.6707), (-0.3116, 0.4416, 1.24), (-0.09122, 0.08868, 0.4468), (0.1607, -0.08548, 0.8739), (0.7996, -0.9144, -0.3848), (1.014, -1.063, -0.02125), (0.3225, -0.1506, -0.2589), (0.8815, -0.534, 0.7036), (0.07825, 0.06799, 0.2368), (0.4294, -0.1747, 0.8319), (-0.199, 0.161, 0.2289), (0.2098, -0.174, 0.08457), (-0.761, 0.2744, -1.272), (-0.413, -0.01076, -1.395), (-0.6026, 0.5765, -0.4273), (0.3095, -0.1689, -0.7508), (-0.2547, 0.3217, 0.04813), (0.315, -0.1452, -0.153), (0.1213, 1.229, 0.5255), (-0.3204, 4.757, 0.5991), (-0.5665, 0.388, 0.08215), (-0.09846, -0.1716, 0.2159), (-0.4094, 0.7685, 0.6578), (0.05869, 0.2088, 0.7916)], [], [(4, 5, 3, 2), (6, 7, 5, 4), (0, 1, 7, 6), (12, 13, 11, 10), (14, 15, 13, 12), (8, 9, 15, 14), (20, 21, 19, 18), (22, 23, 21, 20), (16, 17, 23, 22), (28, 29, 27, 26), (30, 31, 29, 28), (24, 25, 31, 30), (36, 37, 35, 34), (38, 39, 37, 36), (32, 33, 39, 38), (44, 45, 43, 42), (46, 47, 45, 44), (40, 41, 47, 46), (50, 51, 53, 52)])
_uv = me_plane_021.uv_layers.new(name='UVMap')
_uv.uv.foreach_set('vector', [0.0, 0.6314, 1.0, 0.6314, 1.0, 1.0, 0.0, 1.0, 0.0, 0.3154, 1.0, 0.3154, 1.0, 0.6314, 0.0, 0.6314, 0.0, 0.0, 1.0, 0.0, 1.0, 0.3154, 0.0, 0.3154, 0.0, 0.6314, 1.0, 0.6314, 1.0, 1.0, 0.0, 1.0, 0.0, 0.3154, 1.0, 0.3154, 1.0, 0.6314, 0.0, 0.6314, 0.0, 0.0, 1.0, 0.0, 1.0, 0.3154, 0.0, 0.3154, 0.0, 0.6314, 1.0, 0.6314, 1.0, 1.0, 0.0, 1.0, 0.0, 0.3154, 1.0, 0.3154, 1.0, 0.6314, 0.0, 0.6314, 0.0, 0.0, 1.0, 0.0, 1.0, 0.3154, 0.0, 0.3154, 0.0, 0.6314, 1.0, 0.6314, 1.0, 1.0, 0.0, 1.0, 0.0, 0.3154, 1.0, 0.3154, 1.0, 0.6314, 0.0, 0.6314, 0.0, 0.0, 1.0, 0.0, 1.0, 0.3154, 0.0, 0.3154, 0.0, 0.6314, 1.0, 0.6314, 1.0, 1.0, 0.0, 1.0, 0.0, 0.3154, 1.0, 0.3154, 1.0, 0.6314, 0.0, 0.6314, 0.0, 0.0, 1.0, 0.0, 1.0, 0.3154, 0.0, 0.3154, 0.0, 0.6314, 1.0, 0.6314, 1.0, 1.0, 0.0, 1.0, 0.0, 0.3154, 1.0, 0.3154, 1.0, 0.6314, 0.0, 0.6314, 0.0, 0.0, 1.0, 0.0, 1.0, 0.3154, 0.0, 0.3154, 0.0, 0.0, 1.0, 0.0, 1.0, 1.0, 0.0, 1.0])
me_plane_021.materials.append(mat_material_028)
me_plane_021.use_remesh_fix_poles = True
me_plane_021.use_remesh_preserve_attributes = False
me_plane_021.use_mirror_vertex_groups = False
me_plane_021.update()
me_cube_001 = bpy.data.meshes.new('Cube.001')
me_cube_001.from_pydata([(-0.9625, -1.115, -0.5831), (-1.0, -1.0, 1.0), (-0.8192, 0.9831, -1.003), (-0.9719, 1.159, 0.00347), (0.9625, -1.115, -0.5831), (1.0, -1.0, 1.0), (0.8192, 0.9831, -1.003), (0.9719, 1.159, 0.00347), (-1.0, -0.02401, -1.0), (-1.0, -0.02401, 1.0), (1.0, -0.02401, -1.0), (1.0, -0.02401, 1.0), (0.0, 1.0, -1.0), (0.0, 1.0, 1.0), (0.0, -1.0, -1.0), (0.0, -1.0, 1.0), (0.0, 0.2467, 1.374), (0.0, -0.02401, -1.0), (-0.9993, 0.03443, 1.504), (-0.9532, 0.9438, 1.348), (0.9993, 0.03443, 1.504), (0.9105, -0.3339, 1.541), (0.0, -0.8563, 1.596), (-0.9105, -0.3339, 1.541), (0.0, 0.671, 1.711), (0.0, 0.8731, 1.359)], [], [(8, 9, 3, 2), (12, 13, 7, 6), (10, 11, 5, 4), (14, 15, 1, 0), (17, 10, 4, 14), (1, 15, 22, 23), (9, 1, 23, 18), (12, 6, 10, 17), (6, 7, 11, 10), (0, 1, 9, 8), (2, 12, 17, 8), (7, 13, 16, 11), (3, 9, 18, 19), (8, 17, 14, 0), (4, 5, 15, 14), (2, 3, 13, 12), (24, 18, 23, 22), (25, 19, 18, 24), (20, 24, 22, 21), (16, 13, 25, 24), (11, 16, 24, 20), (15, 5, 21, 22), (13, 3, 19, 25), (5, 11, 20, 21)])
_uv = me_cube_001.uv_layers.new(name='UVMap')
_uv.uv.foreach_set('vector', [0.375, 0.122, 0.625, 0.122, 0.625, 0.25, 0.375, 0.25, 0.375, 0.375, 0.625, 0.375, 0.625, 0.5, 0.375, 0.5, 0.375, 0.628, 0.625, 0.628, 0.625, 0.75, 0.375, 0.75, 0.375, 0.875, 0.625, 0.875, 0.625, 1.0, 0.375, 1.0, 0.25, 0.628, 0.375, 0.628, 0.375, 0.75, 0.25, 0.75, 0.625, 1.0, 0.625, 0.875, 0.625, 0.875, 0.625, 1.0, 0.625, 0.122, 0.625, 0.0, 0.625, 0.0, 0.625, 0.122, 0.25, 0.5, 0.375, 0.5, 0.375, 0.628, 0.25, 0.628, 0.375, 0.5, 0.625, 0.5, 0.625, 0.628, 0.375, 0.628, 0.375, 0.0, 0.625, 0.0, 0.625, 0.122, 0.375, 0.122, 0.125, 0.5, 0.25, 0.5, 0.25, 0.628, 0.125, 0.628, 0.625, 0.5, 0.75, 0.5, 0.75, 0.628, 0.625, 0.628, 0.625, 0.25, 0.625, 0.122, 0.625, 0.122, 0.625, 0.25, 0.125, 0.628, 0.25, 0.628, 0.25, 0.75, 0.125, 0.75, 0.375, 0.75, 0.625, 0.75, 0.625, 0.875, 0.375, 0.875, 0.375, 0.25, 0.625, 0.25, 0.625, 0.375, 0.375, 0.375, 0.75, 0.628, 0.875, 0.628, 0.875, 0.75, 0.75, 0.75, 0.75, 0.5, 0.875, 0.5, 0.875, 0.628, 0.75, 0.628, 0.625, 0.628, 0.75, 0.628, 0.75, 0.75, 0.625, 0.75, 0.75, 0.628, 0.75, 0.5, 0.75, 0.5, 0.75, 0.628, 0.625, 0.628, 0.75, 0.628, 0.75, 0.628, 0.625, 0.628, 0.625, 0.875, 0.625, 0.75, 0.625, 0.75, 0.625, 0.875, 0.625, 0.375, 0.625, 0.25, 0.625, 0.25, 0.625, 0.375, 0.625, 0.75, 0.625, 0.628, 0.625, 0.628, 0.625, 0.75])
me_cube_001.materials.append(mat_material_015)
me_cube_001.use_remesh_fix_poles = True
me_cube_001.use_remesh_preserve_attributes = False
me_cube_001.use_mirror_vertex_groups = False
me_cube_001.update()
me_cube_002 = bpy.data.meshes.new('Cube.002')
me_cube_002.from_pydata([(-0.9625, -1.115, -0.5831), (-1.0, -1.0, 1.0), (-0.8192, 0.9831, -1.003), (-0.9719, 1.159, 0.00347), (0.9625, -1.115, -0.5831), (1.0, -1.0, 1.0), (0.8192, 0.9831, -1.003), (0.9719, 1.159, 0.00347), (-1.0, -0.02401, -1.0), (-1.0, -0.02401, 1.0), (1.0, -0.02401, -1.0), (1.0, -0.02401, 1.0), (0.0, 1.0, -1.0), (0.0, 1.0, 1.0), (0.0, -1.0, -1.0), (0.0, -1.0, 1.0), (0.0, 0.2467, 1.374), (0.0, -0.02401, -1.0), (-0.9993, 0.03443, 1.504), (-0.9532, 0.9438, 1.348), (0.9993, 0.03443, 1.504), (0.9105, -0.3339, 1.541), (0.0, -0.8563, 1.596), (-0.9105, -0.3339, 1.541), (0.0, 0.671, 1.711), (0.0, 0.8731, 1.359)], [], [(8, 9, 3, 2), (12, 13, 7, 6), (10, 11, 5, 4), (14, 15, 1, 0), (17, 10, 4, 14), (1, 15, 22, 23), (9, 1, 23, 18), (12, 6, 10, 17), (6, 7, 11, 10), (0, 1, 9, 8), (2, 12, 17, 8), (7, 13, 16, 11), (3, 9, 18, 19), (8, 17, 14, 0), (4, 5, 15, 14), (2, 3, 13, 12), (24, 18, 23, 22), (25, 19, 18, 24), (20, 24, 22, 21), (16, 13, 25, 24), (11, 16, 24, 20), (15, 5, 21, 22), (13, 3, 19, 25), (5, 11, 20, 21)])
_uv = me_cube_002.uv_layers.new(name='UVMap')
_uv.uv.foreach_set('vector', [0.375, 0.122, 0.625, 0.122, 0.625, 0.25, 0.375, 0.25, 0.375, 0.375, 0.625, 0.375, 0.625, 0.5, 0.375, 0.5, 0.375, 0.628, 0.625, 0.628, 0.625, 0.75, 0.375, 0.75, 0.375, 0.875, 0.625, 0.875, 0.625, 1.0, 0.375, 1.0, 0.25, 0.628, 0.375, 0.628, 0.375, 0.75, 0.25, 0.75, 0.625, 1.0, 0.625, 0.875, 0.625, 0.875, 0.625, 1.0, 0.625, 0.122, 0.625, 0.0, 0.625, 0.0, 0.625, 0.122, 0.25, 0.5, 0.375, 0.5, 0.375, 0.628, 0.25, 0.628, 0.375, 0.5, 0.625, 0.5, 0.625, 0.628, 0.375, 0.628, 0.375, 0.0, 0.625, 0.0, 0.625, 0.122, 0.375, 0.122, 0.125, 0.5, 0.25, 0.5, 0.25, 0.628, 0.125, 0.628, 0.625, 0.5, 0.75, 0.5, 0.75, 0.628, 0.625, 0.628, 0.625, 0.25, 0.625, 0.122, 0.625, 0.122, 0.625, 0.25, 0.125, 0.628, 0.25, 0.628, 0.25, 0.75, 0.125, 0.75, 0.375, 0.75, 0.625, 0.75, 0.625, 0.875, 0.375, 0.875, 0.375, 0.25, 0.625, 0.25, 0.625, 0.375, 0.375, 0.375, 0.75, 0.628, 0.875, 0.628, 0.875, 0.75, 0.75, 0.75, 0.75, 0.5, 0.875, 0.5, 0.875, 0.628, 0.75, 0.628, 0.625, 0.628, 0.75, 0.628, 0.75, 0.75, 0.625, 0.75, 0.75, 0.628, 0.75, 0.5, 0.75, 0.5, 0.75, 0.628, 0.625, 0.628, 0.75, 0.628, 0.75, 0.628, 0.625, 0.628, 0.625, 0.875, 0.625, 0.75, 0.625, 0.75, 0.625, 0.875, 0.625, 0.375, 0.625, 0.25, 0.625, 0.25, 0.625, 0.375, 0.625, 0.75, 0.625, 0.628, 0.625, 0.628, 0.625, 0.75])
me_cube_002.materials.append(mat_material_015)
me_cube_002.use_remesh_fix_poles = True
me_cube_002.use_remesh_preserve_attributes = False
me_cube_002.use_mirror_vertex_groups = False
me_cube_002.update()
me_plane_001 = bpy.data.meshes.new('Plane.001')
me_plane_001.from_pydata([(-0.199, 0.161, 0.2289), (0.2098, -0.174, 0.08457), (-0.761, 0.2744, -1.272), (-0.413, -0.01076, -1.395), (-0.6026, 0.5765, -0.4273), (0.3095, -0.1689, -0.7508), (-0.2547, 0.3217, 0.04813), (0.315, -0.1452, -0.153), (-0.4017, 0.3258, 0.2788), (-0.401, 0.2929, -0.2375), (-1.902, 1.277, 0.2145), (-1.901, 1.249, -0.225), (-0.9959, 0.9529, 0.5742), (-1.002, 0.8874, -0.5863), (-0.4976, 0.5352, 0.3655), (-0.4966, 0.4894, -0.354), (-0.4193, 0.3553, 0.5275), (-0.8277, 0.67, 0.3528), (-1.046, 0.7079, 2.02), (-1.394, 0.9758, 1.871), (-0.314, 0.4584, 1.362), (-1.241, 1.175, 0.9697), (-0.3148, 0.4135, 0.7502), (-0.8839, 0.852, 0.5067), (-0.2274, 0.2088, 0.6314), (-0.4805, 0.4362, 1.04), (0.6233, -0.6465, 1.65), (0.4078, -0.4529, 1.997), (0.5009, -0.2236, 0.8467), (-0.07676, 0.2967, 1.767), (0.04113, 0.1247, 0.6707), (-0.3116, 0.4416, 1.24), (-0.09122, 0.08868, 0.4468), (0.1607, -0.08548, 0.8739), (0.7996, -0.9144, -0.3848), (1.014, -1.063, -0.02125), (0.3225, -0.1506, -0.2589), (0.8815, -0.534, 0.7036), (0.07825, 0.06799, 0.2368), (0.4294, -0.1747, 0.8319), (-0.199, 0.161, 0.2289), (0.2098, -0.174, 0.08457), (-0.761, 0.2744, -1.272), (-0.413, -0.01076, -1.395), (-0.6026, 0.5765, -0.4273), (0.3095, -0.1689, -0.7508), (-0.2547, 0.3217, 0.04813), (0.315, -0.1452, -0.153), (0.1213, 1.229, 0.5255), (-0.3204, 4.757, 0.5991), (-0.5665, 0.388, 0.08215), (-0.09846, -0.1716, 0.2159), (-0.4094, 0.7685, 0.6578), (0.05869, 0.2088, 0.7916)], [], [(4, 5, 3, 2), (6, 7, 5, 4), (0, 1, 7, 6), (12, 13, 11, 10), (14, 15, 13, 12), (8, 9, 15, 14), (20, 21, 19, 18), (22, 23, 21, 20), (16, 17, 23, 22), (28, 29, 27, 26), (30, 31, 29, 28), (24, 25, 31, 30), (36, 37, 35, 34), (38, 39, 37, 36), (32, 33, 39, 38), (44, 45, 43, 42), (46, 47, 45, 44), (40, 41, 47, 46), (50, 51, 53, 52)])
_uv = me_plane_001.uv_layers.new(name='UVMap')
_uv.uv.foreach_set('vector', [0.0, 0.6314, 1.0, 0.6314, 1.0, 1.0, 0.0, 1.0, 0.0, 0.3154, 1.0, 0.3154, 1.0, 0.6314, 0.0, 0.6314, 0.0, 0.0, 1.0, 0.0, 1.0, 0.3154, 0.0, 0.3154, 0.0, 0.6314, 1.0, 0.6314, 1.0, 1.0, 0.0, 1.0, 0.0, 0.3154, 1.0, 0.3154, 1.0, 0.6314, 0.0, 0.6314, 0.0, 0.0, 1.0, 0.0, 1.0, 0.3154, 0.0, 0.3154, 0.0, 0.6314, 1.0, 0.6314, 1.0, 1.0, 0.0, 1.0, 0.0, 0.3154, 1.0, 0.3154, 1.0, 0.6314, 0.0, 0.6314, 0.0, 0.0, 1.0, 0.0, 1.0, 0.3154, 0.0, 0.3154, 0.0, 0.6314, 1.0, 0.6314, 1.0, 1.0, 0.0, 1.0, 0.0, 0.3154, 1.0, 0.3154, 1.0, 0.6314, 0.0, 0.6314, 0.0, 0.0, 1.0, 0.0, 1.0, 0.3154, 0.0, 0.3154, 0.0, 0.6314, 1.0, 0.6314, 1.0, 1.0, 0.0, 1.0, 0.0, 0.3154, 1.0, 0.3154, 1.0, 0.6314, 0.0, 0.6314, 0.0, 0.0, 1.0, 0.0, 1.0, 0.3154, 0.0, 0.3154, 0.0, 0.6314, 1.0, 0.6314, 1.0, 1.0, 0.0, 1.0, 0.0, 0.3154, 1.0, 0.3154, 1.0, 0.6314, 0.0, 0.6314, 0.0, 0.0, 1.0, 0.0, 1.0, 0.3154, 0.0, 0.3154, 0.0, 0.0, 1.0, 0.0, 1.0, 1.0, 0.0, 1.0])
me_plane_001.materials.append(mat_material_028)
me_plane_001.use_remesh_fix_poles = True
me_plane_001.use_remesh_preserve_attributes = False
me_plane_001.use_mirror_vertex_groups = False
me_plane_001.update()
me_plane_025 = bpy.data.meshes.new('Plane.025')
me_plane_025.from_pydata([(0.07876, -0.06382, -0.01391), (0.3668, -0.06634, -0.01326), (0.1082, 1.988, -0.05221), (0.3214, 1.988, -0.05232), (-0.3577, 1.048, 0.08035), (0.8191, 1.097, 0.1156), (0.4891, 1.747, -0.01948), (-0.05962, 1.747, -0.01949), (-0.231, 0.5026, -0.04344), (0.7122, 0.513, -0.03601), (3.784, 2.738, -2.346), (3.829, 2.549, -2.501), (2.788, 3.512, -3.595), (2.821, 3.372, -3.711), (3.258, 3.5, -2.81), (3.437, 2.763, -3.491), (2.983, 3.181, -3.666), (2.9, 3.54, -3.367), (3.448, 3.152, -2.513), (3.591, 2.542, -3.034), (6.59, 4.026, -1.64), (6.59, 3.811, -1.632), (7.757, 4.055, -0.6401), (7.758, 3.895, -0.6335), (7.162, 4.382, -1.048), (7.179, 3.504, -0.9671), (7.608, 3.764, -0.7298), (7.605, 4.175, -0.7469), (6.92, 4.272, -1.384), (6.927, 3.566, -1.346), (7.311, 5.85, -2.926), (7.599, 5.848, -2.925), (7.34, 7.902, -2.964), (7.553, 7.902, -2.964), (6.874, 6.962, -2.832), (8.051, 7.012, -2.796), (7.721, 7.661, -2.932), (7.172, 7.661, -2.932), (7.001, 6.417, -2.956), (7.944, 6.427, -2.948), (1.533, 2.305, -6.579), (1.618, 2.496, -6.527), (1.527, 2.719, -8.059), (1.59, 2.861, -8.022), (1.318, 2.26, -7.448), (1.639, 3.063, -7.276), (1.622, 2.935, -7.815), (1.46, 2.569, -7.911), (1.451, 2.202, -7.045), (1.723, 2.834, -6.887), (-0.8852, 1.584, -3.005), (-0.9593, 1.733, -3.143), (0.5219, 1.748, -3.601), (0.4685, 1.859, -3.703), (-0.02818, 1.376, -3.169), (-0.2953, 1.971, -3.763), (0.2556, 1.913, -3.729), (0.3933, 1.628, -3.467), (-0.4139, 1.474, -3.009), (-0.6447, 1.961, -3.466), (-6.871, 2.872, -7.433), (-6.888, 3.057, -7.542), (-7.797, 2.196, -8.456), (-7.81, 2.332, -8.538), (-7.413, 2.239, -7.765), (-7.527, 2.982, -8.226), (-7.728, 2.527, -8.472), (-7.695, 2.176, -8.261), (-7.097, 2.478, -7.601), (-7.163, 3.079, -7.965), (-7.724, -1.674, -2.678), (-7.771, -1.504, -2.803), (-8.529, -2.579, -3.625), (-8.564, -2.454, -3.718), (-8.156, -2.413, -2.946), (-8.39, -1.742, -3.468), (-8.515, -2.244, -3.67), (-8.425, -2.565, -3.43), (-7.883, -2.113, -2.808), (-8.046, -1.564, -3.222)], [], [(7, 6, 3, 2), (8, 9, 5, 4), (4, 5, 6, 7), (0, 1, 9, 8), (17, 16, 13, 12), (18, 19, 15, 14), (14, 15, 16, 17), (10, 11, 19, 18), (27, 26, 23, 22), (28, 29, 25, 24), (24, 25, 26, 27), (20, 21, 29, 28), (37, 36, 33, 32), (38, 39, 35, 34), (34, 35, 36, 37), (30, 31, 39, 38), (47, 46, 43, 42), (48, 49, 45, 44), (44, 45, 46, 47), (40, 41, 49, 48), (57, 56, 53, 52), (58, 59, 55, 54), (54, 55, 56, 57), (50, 51, 59, 58), (67, 66, 63, 62), (68, 69, 65, 64), (64, 65, 66, 67), (60, 61, 69, 68), (77, 76, 73, 72), (78, 79, 75, 74), (74, 75, 76, 77), (70, 71, 79, 78)])
me_plane_025.polygons.foreach_set('material_index', [0, 0, 0, 0, 1, 1, 1, 1, 2, 2, 2, 2, 3, 3, 3, 3, 4, 4, 4, 4, 5, 5, 5, 5, 6, 6, 6, 6, 7, 7, 7, 7])
_uv = me_plane_025.uv_layers.new(name='UVMap')
_uv.uv.foreach_set('vector', [0.0, 0.7731, 1.0, 0.7731, 1.0, 1.0, 0.0, 1.0, 0.0, 0.2454, 1.0, 0.2454, 1.0, 0.4907, 0.0, 0.4907, 0.0, 0.4907, 1.0, 0.4907, 1.0, 0.7731, 0.0, 0.7731, 0.0, 0.0, 1.0, 0.0, 1.0, 0.2454, 0.0, 0.2454, 0.0, 0.7731, 1.0, 0.7731, 1.0, 1.0, 0.0, 1.0, 0.0, 0.2454, 1.0, 0.2454, 1.0, 0.4907, 0.0, 0.4907, 0.0, 0.4907, 1.0, 0.4907, 1.0, 0.7731, 0.0, 0.7731, 0.0, 0.0, 1.0, 0.0, 1.0, 0.2454, 0.0, 0.2454, 0.0, 0.7731, 1.0, 0.7731, 1.0, 1.0, 0.0, 1.0, 0.0, 0.2454, 1.0, 0.2454, 1.0, 0.4907, 0.0, 0.4907, 0.0, 0.4907, 1.0, 0.4907, 1.0, 0.7731, 0.0, 0.7731, 0.0, 0.0, 1.0, 0.0, 1.0, 0.2454, 0.0, 0.2454, 0.0, 0.7731, 1.0, 0.7731, 1.0, 1.0, 0.0, 1.0, 0.0, 0.2454, 1.0, 0.2454, 1.0, 0.4907, 0.0, 0.4907, 0.0, 0.4907, 1.0, 0.4907, 1.0, 0.7731, 0.0, 0.7731, 0.0, 0.0, 1.0, 0.0, 1.0, 0.2454, 0.0, 0.2454, 0.0, 0.7731, 1.0, 0.7731, 1.0, 1.0, 0.0, 1.0, 0.0, 0.2454, 1.0, 0.2454, 1.0, 0.4907, 0.0, 0.4907, 0.0, 0.4907, 1.0, 0.4907, 1.0, 0.7731, 0.0, 0.7731, 0.0, 0.0, 1.0, 0.0, 1.0, 0.2454, 0.0, 0.2454, 0.0, 0.7731, 1.0, 0.7731, 1.0, 1.0, 0.0, 1.0, 0.0, 0.2454, 1.0, 0.2454, 1.0, 0.4907, 0.0, 0.4907, 0.0, 0.4907, 1.0, 0.4907, 1.0, 0.7731, 0.0, 0.7731, 0.0, 0.0, 1.0, 0.0, 1.0, 0.2454, 0.0, 0.2454, 0.0, 0.7731, 1.0, 0.7731, 1.0, 1.0, 0.0, 1.0, 0.0, 0.2454, 1.0, 0.2454, 1.0, 0.4907, 0.0, 0.4907, 0.0, 0.4907, 1.0, 0.4907, 1.0, 0.7731, 0.0, 0.7731, 0.0, 0.0, 1.0, 0.0, 1.0, 0.2454, 0.0, 0.2454, 0.0, 0.7731, 1.0, 0.7731, 1.0, 1.0, 0.0, 1.0, 0.0, 0.2454, 1.0, 0.2454, 1.0, 0.4907, 0.0, 0.4907, 0.0, 0.4907, 1.0, 0.4907, 1.0, 0.7731, 0.0, 0.7731, 0.0, 0.0, 1.0, 0.0, 1.0, 0.2454, 0.0, 0.2454])
me_plane_025.materials.append(mat_material_037)
me_plane_025.materials.append(mat_material_030)
me_plane_025.materials.append(mat_material_031)
me_plane_025.materials.append(mat_material_035)
me_plane_025.materials.append(mat_material_034)
me_plane_025.materials.append(mat_material_036)
me_plane_025.materials.append(mat_material_033)
me_plane_025.materials.append(mat_material_032)
me_plane_025.use_remesh_fix_poles = True
me_plane_025.use_remesh_preserve_attributes = False
me_plane_025.use_mirror_vertex_groups = False
me_plane_025.update()
me_vert_001 = bpy.data.meshes.new('Vert.001')
me_vert_001.from_pydata([(0.3524, -9.258, -0.0665), (-1.013, -16.17, -0.7324), (1.624, -23.21, -0.7261), (-0.6296, -28.91, -3.794), (-6.627, -29.94, -7.479), (-8.699, -33.37, -9.829), (8.355, -27.02, 2.991), (12.15, -27.43, 5.546), (10.76, -33.26, 3.042), (4.932, -28.39, 0.2381), (5.095, -32.15, -3.911), (3.191, -27.3, -0.6401), (2.671, -17.11, 1.541), (-4.711, -26.2, -4.727), (0.3723, -6.524, -1.697), (5.657, -20.51, 1.988), (2.455, -28.07, -1.119), (3.846, -34.09, -8.158), (13.89, -37.24, 2.534), (14.53, -26.48, 5.967), (-0.2067, -5.071, -4.18)], [(0, 1), (1, 2), (2, 3), (3, 4), (4, 5), (2, 6), (6, 7), (6, 8), (6, 9), (9, 10), (9, 11), (1, 12), (3, 13), (14, 0), (12, 15), (11, 16), (10, 17), (8, 18), (7, 19), (20, 14)], [])
me_vert_001.materials.append(mat_material_038)
me_vert_001.use_remesh_fix_poles = True
me_vert_001.use_remesh_preserve_attributes = False
me_vert_001.use_mirror_vertex_groups = False
me_vert_001.update()
arm_armature = bpy.data.armatures.new('Armature')  # bones are not reproduced
arm_armature_002 = bpy.data.armatures.new('Armature.002')  # bones are not reproduced
arm_armature_003 = bpy.data.armatures.new('Armature.003')  # bones are not reproduced
arm_armature_001 = bpy.data.armatures.new('Armature.001')  # bones are not reproduced

# ---- objects
ob_flower_003 = bpy.data.objects.new('flower.003', me_plane_002)
ob_flower_004 = bpy.data.objects.new('flower.004', me_plane_003)
ob_flower_005 = bpy.data.objects.new('flower.005', me_plane_004)
ob_flower_006 = bpy.data.objects.new('flower.006', me_plane_005)
ob_smallrock_003 = bpy.data.objects.new('smallrock.003', me_cube_003)
ob_cube = bpy.data.objects.new('Cube', me_cube)
ob_light = bpy.data.objects.new('Light', light_light)
ob_camera = bpy.data.objects.new('Camera', cam_camera)
ob_tree = bpy.data.objects.new('tree', arm_armature)
ob_leaf = bpy.data.objects.new('leaf', me_plane_011)
ob_vert = bpy.data.objects.new('Vert', me_vert)
ob_leaf_002 = bpy.data.objects.new('leaf.002', me_plane_026)
ob_tree_002 = bpy.data.objects.new('tree.002', arm_armature_002)
ob_vert_002 = bpy.data.objects.new('Vert.002', me_vert_002)
ob_leaf_003 = bpy.data.objects.new('leaf.003', me_plane_027)
ob_tree_003 = bpy.data.objects.new('tree.003', arm_armature_003)
ob_vert_003 = bpy.data.objects.new('Vert.003', me_vert_003)
ob_smallrock = bpy.data.objects.new('smallrock', me_cube_012)
ob_flower_001 = bpy.data.objects.new('flower.001', me_plane_018)
ob_flower = bpy.data.objects.new('flower', me_plane_021)
ob_smallrock_001 = bpy.data.objects.new('smallrock.001', me_cube_001)
ob_smallrock_002 = bpy.data.objects.new('smallrock.002', me_cube_002)
ob_flower_002 = bpy.data.objects.new('flower.002', me_plane_001)
ob_leaf_001 = bpy.data.objects.new('leaf.001', me_plane_025)
ob_tree_001 = bpy.data.objects.new('tree.001', arm_armature_001)
ob_vert_001 = bpy.data.objects.new('Vert.001', me_vert_001)

# ---- transforms, parenting, visibility, modifiers, constraints
ob_flower_003.location = (-1.557, 2.339, -0.255)
ob_flower_003.rotation_euler = (-1.6, 0.5334, -4.179)
ob_flower_003.scale = (-0.1407, -0.1183, -0.1407)
ob_flower_003.lineart.crease_threshold = 0.0
ob_flower_004.location = (-1.557, 2.339, -0.2667)
ob_flower_004.rotation_euler = (-1.444, 0.4644, -3.995)
ob_flower_004.scale = (-0.1407, -0.1183, -0.1407)
ob_flower_004.lineart.crease_threshold = 0.0
ob_flower_005.location = (3.631, -0.4401, -0.2225)
ob_flower_005.rotation_euler = (-1.557, 0.6604, -5.012)
ob_flower_005.scale = (-0.1407, -0.1183, -0.1407)
ob_flower_005.lineart.crease_threshold = 0.0
ob_flower_006.location = (2.907, 1.526, 0.9797)
ob_flower_006.rotation_euler = (-1.043, 0.2406, -5.792)
ob_flower_006.scale = (-0.1565, -0.1316, -0.1565)
ob_flower_006.lineart.crease_threshold = 0.0
ob_smallrock_003.location = (2.804, 1.773, 0.5713)
ob_smallrock_003.rotation_euler = (0.1102, 0.1163, 3.946)
ob_smallrock_003.scale = (0.4515, 0.4515, 0.2226)
ob_smallrock_003.lineart.crease_threshold = 0.0
ob_cube.location = (-0.5251, -0.3938, 1.192e-07)
ob_cube.rotation_euler = (0.0, -0.0, 1.571)
ob_cube.scale = (5.0, 5.0, 0.5)
ob_cube.lock_rotations_4d = False
ob_cube.empty_display_type = 'ARROWS'
ob_cube.lineart.crease_threshold = 0.0
ob_light.location = (-1.531, 3.682, 5.904)
ob_light.rotation_euler = (0.6503, 0.05522, 3.437)
ob_light.lock_rotations_4d = False
ob_light.empty_display_type = 'ARROWS'
ob_light.color = (0.0, 0.0, 0.0, 0.0)
ob_light.lineart.crease_threshold = 0.0
ob_camera.location = (6.401, 6.965, 4.958)
ob_camera.rotation_euler = (1.109, -0.0, 2.386)
ob_camera.lock_rotations_4d = False
ob_camera.empty_display_type = 'ARROWS'
ob_camera.color = (0.0, 0.0, 0.0, 0.0)
ob_camera.display_type = 'WIRE'
ob_camera.lineart.crease_threshold = 0.0
ob_tree.location = (-3.603, 0.6391, -0.1784)
ob_tree.rotation_euler = (-1.124, -0.4383, 3.347)
ob_tree.scale = (0.2062, 0.2062, 0.2062)
ob_tree.show_in_front = True
ob_tree.lineart.crease_threshold = 0.0
ob_leaf.location = (-2.443, 3.164, 4.033)
ob_leaf.rotation_euler = (2.312, 0.7847, 1.178)
ob_leaf.scale = (0.343, 0.343, 0.343)
ob_leaf.lineart.crease_threshold = 0.0
ob_vert.location = (-3.603, 0.6391, -0.1784)
ob_vert.rotation_euler = (-1.124, -0.4383, 3.347)
ob_vert.scale = (0.2062, 0.2062, 0.2062)
ob_vert.lineart.crease_threshold = 0.0
_vg = ob_vert.vertex_groups.new(name='Bone.19')
_vg.add([14, 20], 1.0, 'REPLACE')
_vg = ob_vert.vertex_groups.new(name='Bone.13')
_vg.add([0, 14], 1.0, 'REPLACE')
_vg = ob_vert.vertex_groups.new(name='Bone.00')
_vg.add([0, 1], 1.0, 'REPLACE')
_vg = ob_vert.vertex_groups.new(name='Bone.01')
_vg.add([1, 2], 1.0, 'REPLACE')
_vg = ob_vert.vertex_groups.new(name='Bone.02')
_vg.add([2, 3], 1.0, 'REPLACE')
_vg = ob_vert.vertex_groups.new(name='Bone.03')
_vg.add([3, 4], 1.0, 'REPLACE')
_vg = ob_vert.vertex_groups.new(name='Bone.04')
_vg.add([4, 5], 1.0, 'REPLACE')
_vg = ob_vert.vertex_groups.new(name='Bone.12')
_vg.add([3, 13], 1.0, 'REPLACE')
_vg = ob_vert.vertex_groups.new(name='Bone.05')
_vg.add([2, 6], 1.0, 'REPLACE')
_vg = ob_vert.vertex_groups.new(name='Bone.06')
_vg.add([6, 7], 1.0, 'REPLACE')
_vg = ob_vert.vertex_groups.new(name='Bone.18')
_vg.add([7, 19], 1.0, 'REPLACE')
_vg = ob_vert.vertex_groups.new(name='Bone.07')
_vg.add([6, 8], 1.0, 'REPLACE')
_vg = ob_vert.vertex_groups.new(name='Bone.17')
_vg.add([8, 18], 1.0, 'REPLACE')
_vg = ob_vert.vertex_groups.new(name='Bone.08')
_vg.add([6, 9], 1.0, 'REPLACE')
_vg = ob_vert.vertex_groups.new(name='Bone.09')
_vg.add([9, 10], 1.0, 'REPLACE')
_vg = ob_vert.vertex_groups.new(name='Bone.16')
_vg.add([10, 17], 1.0, 'REPLACE')
_vg = ob_vert.vertex_groups.new(name='Bone.10')
_vg.add([9, 11], 1.0, 'REPLACE')
_vg = ob_vert.vertex_groups.new(name='Bone.15')
_vg.add([11, 16], 1.0, 'REPLACE')
_vg = ob_vert.vertex_groups.new(name='Bone.11')
_vg.add([1, 12], 1.0, 'REPLACE')
_vg = ob_vert.vertex_groups.new(name='Bone.14')
_vg.add([12, 15], 1.0, 'REPLACE')
_m = ob_vert.modifiers.new('Skin', 'SKIN')
_m = ob_vert.modifiers.new('Armature', 'ARMATURE')
_m.object = ob_tree
_m.use_deform_preserve_volume = True
ob_leaf_002.location = (-1.097, -2.533, 3.881)
ob_leaf_002.rotation_euler = (2.312, 0.7847, 0.5279)
ob_leaf_002.scale = (0.343, 0.343, 0.343)
ob_leaf_002.lineart.crease_threshold = 0.0
ob_tree_002.location = (-3.547, -3.841, -0.3302)
ob_tree_002.rotation_euler = (-1.124, -0.4383, 2.698)
ob_tree_002.scale = (0.2062, 0.2062, 0.2062)
ob_tree_002.show_in_front = True
ob_tree_002.lineart.crease_threshold = 0.0
ob_vert_002.location = (-3.547, -3.841, -0.3302)
ob_vert_002.rotation_euler = (-1.124, -0.4383, 2.698)
ob_vert_002.scale = (0.2062, 0.2062, 0.2062)
ob_vert_002.lineart.crease_threshold = 0.0
_vg = ob_vert_002.vertex_groups.new(name='Bone.19')
_vg.add([14, 20], 1.0, 'REPLACE')
_vg = ob_vert_002.vertex_groups.new(name='Bone.13')
_vg.add([0, 14], 1.0, 'REPLACE')
_vg = ob_vert_002.vertex_groups.new(name='Bone.00')
_vg.add([0, 1], 1.0, 'REPLACE')
_vg = ob_vert_002.vertex_groups.new(name='Bone.01')
_vg.add([1, 2], 1.0, 'REPLACE')
_vg = ob_vert_002.vertex_groups.new(name='Bone.02')
_vg.add([2, 3], 1.0, 'REPLACE')
_vg = ob_vert_002.vertex_groups.new(name='Bone.03')
_vg.add([3, 4], 1.0, 'REPLACE')
_vg = ob_vert_002.vertex_groups.new(name='Bone.04')
_vg.add([4, 5], 1.0, 'REPLACE')
_vg = ob_vert_002.vertex_groups.new(name='Bone.12')
_vg.add([3, 13], 1.0, 'REPLACE')
_vg = ob_vert_002.vertex_groups.new(name='Bone.05')
_vg.add([2, 6], 1.0, 'REPLACE')
_vg = ob_vert_002.vertex_groups.new(name='Bone.06')
_vg.add([6, 7], 1.0, 'REPLACE')
_vg = ob_vert_002.vertex_groups.new(name='Bone.18')
_vg.add([7, 19], 1.0, 'REPLACE')
_vg = ob_vert_002.vertex_groups.new(name='Bone.07')
_vg.add([6, 8], 1.0, 'REPLACE')
_vg = ob_vert_002.vertex_groups.new(name='Bone.17')
_vg.add([8, 18], 1.0, 'REPLACE')
_vg = ob_vert_002.vertex_groups.new(name='Bone.08')
_vg.add([6, 9], 1.0, 'REPLACE')
_vg = ob_vert_002.vertex_groups.new(name='Bone.09')
_vg.add([9, 10], 1.0, 'REPLACE')
_vg = ob_vert_002.vertex_groups.new(name='Bone.16')
_vg.add([10, 17], 1.0, 'REPLACE')
_vg = ob_vert_002.vertex_groups.new(name='Bone.10')
_vg.add([9, 11], 1.0, 'REPLACE')
_vg = ob_vert_002.vertex_groups.new(name='Bone.15')
_vg.add([11, 16], 1.0, 'REPLACE')
_vg = ob_vert_002.vertex_groups.new(name='Bone.11')
_vg.add([1, 12], 1.0, 'REPLACE')
_vg = ob_vert_002.vertex_groups.new(name='Bone.14')
_vg.add([12, 15], 1.0, 'REPLACE')
_m = ob_vert_002.modifiers.new('Skin', 'SKIN')
_m = ob_vert_002.modifiers.new('Armature', 'ARMATURE')
_m.object = ob_tree_002
_m.use_deform_preserve_volume = True
ob_leaf_003.location = (3.196, -5.342, 2.638)
ob_leaf_003.rotation_euler = (2.312, 0.7847, -0.5429)
ob_leaf_003.scale = (0.2174, 0.2174, 0.2174)
ob_leaf_003.lineart.crease_threshold = 0.0
ob_tree_003.location = (1.724, -4.377, -0.03067)
ob_tree_003.rotation_euler = (-1.124, -0.4383, 1.627)
ob_tree_003.scale = (0.1307, 0.1307, 0.1307)
ob_tree_003.show_in_front = True
ob_tree_003.lineart.crease_threshold = 0.0
ob_vert_003.location = (1.724, -4.377, -0.03067)
ob_vert_003.rotation_euler = (-1.124, -0.4383, 1.627)
ob_vert_003.scale = (0.1307, 0.1307, 0.1307)
ob_vert_003.lineart.crease_threshold = 0.0
_vg = ob_vert_003.vertex_groups.new(name='Bone.19')
_vg.add([14, 20], 1.0, 'REPLACE')
_vg = ob_vert_003.vertex_groups.new(name='Bone.13')
_vg.add([0, 14], 1.0, 'REPLACE')
_vg = ob_vert_003.vertex_groups.new(name='Bone.00')
_vg.add([0, 1], 1.0, 'REPLACE')
_vg = ob_vert_003.vertex_groups.new(name='Bone.01')
_vg.add([1, 2], 1.0, 'REPLACE')
_vg = ob_vert_003.vertex_groups.new(name='Bone.02')
_vg.add([2, 3], 1.0, 'REPLACE')
_vg = ob_vert_003.vertex_groups.new(name='Bone.03')
_vg.add([3, 4], 1.0, 'REPLACE')
_vg = ob_vert_003.vertex_groups.new(name='Bone.04')
_vg.add([4, 5], 1.0, 'REPLACE')
_vg = ob_vert_003.vertex_groups.new(name='Bone.12')
_vg.add([3, 13], 1.0, 'REPLACE')
_vg = ob_vert_003.vertex_groups.new(name='Bone.05')
_vg.add([2, 6], 1.0, 'REPLACE')
_vg = ob_vert_003.vertex_groups.new(name='Bone.06')
_vg.add([6, 7], 1.0, 'REPLACE')
_vg = ob_vert_003.vertex_groups.new(name='Bone.18')
_vg.add([7, 19], 1.0, 'REPLACE')
_vg = ob_vert_003.vertex_groups.new(name='Bone.07')
_vg.add([6, 8], 1.0, 'REPLACE')
_vg = ob_vert_003.vertex_groups.new(name='Bone.17')
_vg.add([8, 18], 1.0, 'REPLACE')
_vg = ob_vert_003.vertex_groups.new(name='Bone.08')
_vg.add([6, 9], 1.0, 'REPLACE')
_vg = ob_vert_003.vertex_groups.new(name='Bone.09')
_vg.add([9, 10], 1.0, 'REPLACE')
_vg = ob_vert_003.vertex_groups.new(name='Bone.16')
_vg.add([10, 17], 1.0, 'REPLACE')
_vg = ob_vert_003.vertex_groups.new(name='Bone.10')
_vg.add([9, 11], 1.0, 'REPLACE')
_vg = ob_vert_003.vertex_groups.new(name='Bone.15')
_vg.add([11, 16], 1.0, 'REPLACE')
_vg = ob_vert_003.vertex_groups.new(name='Bone.11')
_vg.add([1, 12], 1.0, 'REPLACE')
_vg = ob_vert_003.vertex_groups.new(name='Bone.14')
_vg.add([12, 15], 1.0, 'REPLACE')
_m = ob_vert_003.modifiers.new('Skin', 'SKIN')
_m = ob_vert_003.modifiers.new('Armature', 'ARMATURE')
_m.object = ob_tree_003
_m.use_deform_preserve_volume = True
ob_smallrock.location = (-1.172, -3.413, 0.5784)
ob_smallrock.rotation_euler = (0.1102, 0.1163, 5.766)
ob_smallrock.scale = (0.4058, 0.4058, 0.2)
ob_smallrock.lineart.crease_threshold = 0.0
ob_flower_001.location = (-0.9796, -3.268, 0.9454)
ob_flower_001.rotation_euler = (-1.043, 0.2406, -3.972)
ob_flower_001.scale = (-0.1407, -0.1183, -0.1407)
ob_flower_001.lineart.crease_threshold = 0.0
ob_flower.location = (-2.088, -3.27, 0.606)
ob_flower.rotation_euler = (1.915, -0.1873, -3.735)
ob_flower.scale = (-0.1407, -0.1183, -0.1407)
ob_flower.lineart.crease_threshold = 0.0
ob_smallrock_001.location = (-3.402, -2.308, 0.492)
ob_smallrock_001.rotation_euler = (0.1102, 0.1163, 3.081)
ob_smallrock_001.scale = (0.2685, 0.2685, 0.1323)
ob_smallrock_001.lineart.crease_threshold = 0.0
ob_smallrock_002.location = (-3.337, -1.906, 0.6306)
ob_smallrock_002.rotation_euler = (0.1102, 0.1163, 3.081)
ob_smallrock_002.scale = (0.3748, 0.3748, 0.1847)
ob_smallrock_002.lineart.crease_threshold = 0.0
ob_flower_002.location = (0.006071, -1.878, -0.2667)
ob_flower_002.rotation_euler = (-1.52, 0.5707, -4.014)
ob_flower_002.scale = (-0.1407, -0.1183, -0.1407)
ob_flower_002.lineart.crease_threshold = 0.0
ob_leaf_001.location = (3.972, 2.851, 2.428)
ob_leaf_001.rotation_euler = (2.312, 0.7847, 0.9023)
ob_leaf_001.scale = (0.1929, 0.1929, 0.1929)
ob_leaf_001.lineart.crease_threshold = 0.0
ob_tree_001.location = (2.958, 1.662, 0.05949)
ob_tree_001.rotation_euler = (-1.124, -0.4383, 3.072)
ob_tree_001.scale = (0.116, 0.116, 0.116)
ob_tree_001.show_in_front = True
ob_tree_001.lineart.crease_threshold = 0.0
ob_vert_001.location = (2.958, 1.662, 0.05949)
ob_vert_001.rotation_euler = (-1.124, -0.4383, 3.072)
ob_vert_001.scale = (0.116, 0.116, 0.116)
ob_vert_001.lineart.crease_threshold = 0.0
_vg = ob_vert_001.vertex_groups.new(name='Bone.19')
_vg.add([14, 20], 1.0, 'REPLACE')
_vg = ob_vert_001.vertex_groups.new(name='Bone.13')
_vg.add([0, 14], 1.0, 'REPLACE')
_vg = ob_vert_001.vertex_groups.new(name='Bone.00')
_vg.add([0, 1], 1.0, 'REPLACE')
_vg = ob_vert_001.vertex_groups.new(name='Bone.01')
_vg.add([1, 2], 1.0, 'REPLACE')
_vg = ob_vert_001.vertex_groups.new(name='Bone.02')
_vg.add([2, 3], 1.0, 'REPLACE')
_vg = ob_vert_001.vertex_groups.new(name='Bone.03')
_vg.add([3, 4], 1.0, 'REPLACE')
_vg = ob_vert_001.vertex_groups.new(name='Bone.04')
_vg.add([4, 5], 1.0, 'REPLACE')
_vg = ob_vert_001.vertex_groups.new(name='Bone.12')
_vg.add([3, 13], 1.0, 'REPLACE')
_vg = ob_vert_001.vertex_groups.new(name='Bone.05')
_vg.add([2, 6], 1.0, 'REPLACE')
_vg = ob_vert_001.vertex_groups.new(name='Bone.06')
_vg.add([6, 7], 1.0, 'REPLACE')
_vg = ob_vert_001.vertex_groups.new(name='Bone.18')
_vg.add([7, 19], 1.0, 'REPLACE')
_vg = ob_vert_001.vertex_groups.new(name='Bone.07')
_vg.add([6, 8], 1.0, 'REPLACE')
_vg = ob_vert_001.vertex_groups.new(name='Bone.17')
_vg.add([8, 18], 1.0, 'REPLACE')
_vg = ob_vert_001.vertex_groups.new(name='Bone.08')
_vg.add([6, 9], 1.0, 'REPLACE')
_vg = ob_vert_001.vertex_groups.new(name='Bone.09')
_vg.add([9, 10], 1.0, 'REPLACE')
_vg = ob_vert_001.vertex_groups.new(name='Bone.16')
_vg.add([10, 17], 1.0, 'REPLACE')
_vg = ob_vert_001.vertex_groups.new(name='Bone.10')
_vg.add([9, 11], 1.0, 'REPLACE')
_vg = ob_vert_001.vertex_groups.new(name='Bone.15')
_vg.add([11, 16], 1.0, 'REPLACE')
_vg = ob_vert_001.vertex_groups.new(name='Bone.11')
_vg.add([1, 12], 1.0, 'REPLACE')
_vg = ob_vert_001.vertex_groups.new(name='Bone.14')
_vg.add([12, 15], 1.0, 'REPLACE')
_m = ob_vert_001.modifiers.new('Skin', 'SKIN')
_m = ob_vert_001.modifiers.new('Armature', 'ARMATURE')
_m.object = ob_tree_001
_m.use_deform_preserve_volume = True

# ---- collection membership
scene.collection.objects.link(ob_flower_003)
scene.collection.objects.link(ob_flower_004)
scene.collection.objects.link(ob_flower_005)
scene.collection.objects.link(ob_flower_006)
scene.collection.objects.link(ob_smallrock_003)
col_collection.objects.link(ob_cube)
col_collection.objects.link(ob_light)
col_collection.objects.link(ob_camera)
col_collection_2.objects.link(ob_tree)
col_collection_2.objects.link(ob_leaf)
col_collection_2.objects.link(ob_vert)
col_collection_2.objects.link(ob_leaf_002)
col_collection_2.objects.link(ob_tree_002)
col_collection_2.objects.link(ob_vert_002)
col_collection_2.objects.link(ob_leaf_003)
col_collection_2.objects.link(ob_tree_003)
col_collection_2.objects.link(ob_vert_003)
col_collection_3.objects.link(ob_smallrock)
col_collection_3.objects.link(ob_flower_001)
col_collection_3.objects.link(ob_flower)
col_collection_3.objects.link(ob_smallrock_001)
col_collection_3.objects.link(ob_smallrock_002)
col_collection_3.objects.link(ob_flower_002)
col_collection_4.objects.link(ob_leaf_001)
col_collection_4.objects.link(ob_tree_001)
col_collection_4.objects.link(ob_vert_001)

# ---- scene / render settings (as saved in the file)
scene.camera = ob_camera
scene.frame_start = 1; scene.frame_end = 250; scene.frame_set(1)
scene.render.engine = 'BLENDER_EEVEE_NEXT'
scene.cycles.use_denoising = False
scene.cycles.samples = 128
scene.cycles.sampling_pattern = 'TABULATED_SOBOL'
scene.cycles.use_adaptive_sampling = False
scene.cycles.use_light_tree = False
scene.view_settings.view_transform = 'Filmic'
bpy.context.view_layer.update()
